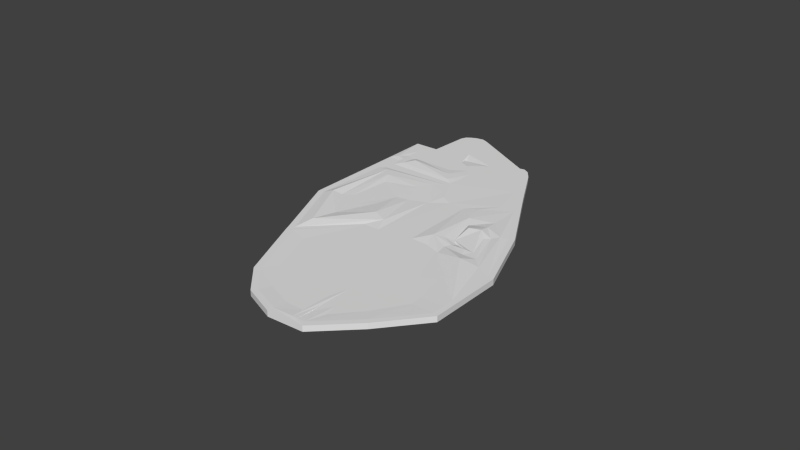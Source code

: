 # Source: awesome_island_base.blend  (saved by Blender 2.67.0; exported with 4.5.12 LTS)
import bpy
from mathutils import Matrix  # noqa: F401  (used for matrix-valued properties, if any)

bpy.ops.wm.read_factory_settings(use_empty=True)
scene = bpy.context.scene
scene.name = 'Scene'

# ---- collections
col_collection_1 = bpy.data.collections.new('Collection 1'); scene.collection.children.link(col_collection_1)

# ---- materials (node trees are filled in below, after node groups)
mat_grass = bpy.data.materials.new('grass')
mat_grass.alpha_threshold = 0.0
mat_grass.use_transparent_shadow = False
mat_grass.roughness = 0.5
mat_grass.specular_intensity = 0.0
mat_grass.line_color = (0.0, 0.0, 0.0, 1.0)

# ---- material node trees

# ---- world
world_world = bpy.data.worlds.new('World'); scene.world = world_world
world_world.color = (0.05088, 0.05088, 0.05088)
world_world.use_sun_shadow = False
world_world.sun_shadow_jitter_overblur = 0.0
world_world.cycles.sampling_method = 'MANUAL'
world_world.cycles.sample_map_resolution = 256

# ---- meshes
me_cube_018 = bpy.data.meshes.new('Cube.018')
me_cube_018.from_pydata([(0.5172, -1.517, 0.1639), (0.5361, -1.516, 0.1639), (0.555, -1.515, 0.1639), (0.5738, -1.513, 0.1639), (0.5924, -1.509, 0.1639), (0.6109, -1.505, 0.1639), (0.6292, -1.5, 0.1639), (0.6472, -1.494, 0.1639), (0.6648, -1.488, 0.1639), (0.6822, -1.48, 0.1639), (0.6991, -1.471, 0.1639), (0.7156, -1.462, 0.1639), (0.7316, -1.452, 0.1639), (0.7471, -1.441, 0.1639), (0.762, -1.429, 0.1639), (0.7763, -1.417, 0.1639), (0.7901, -1.404, 0.1639), (0.8031, -1.39, 0.1639), (0.8155, -1.376, 0.1639), (0.8271, -1.361, 0.1639), (0.8381, -1.345, 0.1639), (0.8482, -1.329, 0.1639), (0.8575, -1.313, 0.1639), (0.866, -1.296, 0.1639), (0.8737, -1.279, 0.1639), (0.8805, -1.261, 0.1639), (0.8865, -1.243, 0.1639), (0.8915, -1.225, 0.1639), (0.8957, -1.206, 0.1639), (0.8989, -1.188, 0.1639), (0.9012, -1.169, 0.1639), (0.9026, -1.15, 0.1639), (0.9031, -1.131, 0.1639), (0.9026, -1.112, 0.1639), (0.9012, -1.093, 0.1639), (0.8989, -1.074, 0.1639), (0.8957, -1.056, 0.1639), (0.8915, -1.037, 0.1639), (0.8865, -1.019, 0.1639), (0.8805, -1.001, 0.1639), (0.8737, -0.9832, 0.1639), (0.866, -0.9659, 0.1639), (0.8575, -0.949, 0.1639), (0.8482, -0.9325, 0.1639), (0.8381, -0.9165, 0.1639), (0.8271, -0.901, 0.1639), (0.8155, -0.8861, 0.1639), (0.8031, -0.8718, 0.1639), (0.7901, -0.858, 0.1639), (0.7763, -0.845, 0.1639), (0.762, -0.8326, 0.1639), (0.7471, -0.821, 0.1639), (0.7316, -0.81, 0.1639), (0.7156, -0.7999, 0.1639), (0.6991, -0.7906, 0.1639), (0.6822, -0.7821, 0.1639), (0.6648, -0.7744, 0.1639), (0.6472, -0.7676, 0.1639), (0.6292, -0.7616, 0.1639), (0.6109, -0.7566, 0.1639), (0.5924, -0.7524, 0.1639), (0.5738, -0.7492, 0.1639), (0.555, -0.7469, 0.1639), (0.5361, -0.7455, 0.1639), (0.5172, -0.745, 0.1639), (0.4982, -0.7455, 0.1639), (0.4793, -0.7469, 0.1639), (0.4605, -0.7492, 0.1639), (0.4419, -0.7524, 0.1639), (0.4234, -0.7566, 0.1639), (0.4051, -0.7616, 0.1639), (0.3871, -0.7676, 0.1639), (0.3695, -0.7744, 0.1639), (0.3521, -0.7821, 0.1639), (0.3352, -0.7906, 0.1639), (0.3187, -0.7999, 0.1639), (0.3027, -0.81, 0.1639), (0.2873, -0.821, 0.1639), (0.2723, -0.8326, 0.1639), (0.258, -0.845, 0.1639), (0.2443, -0.858, 0.1639), (0.2312, -0.8718, 0.1639), (0.2188, -0.8861, 0.1639), (0.2072, -0.901, 0.1639), (0.1963, -0.9165, 0.1639), (0.1861, -0.9325, 0.1639), (0.1768, -0.949, 0.1639), (0.1683, -0.9659, 0.1639), (0.1606, -0.9832, 0.1639), (0.1538, -1.001, 0.1639), (0.1478, -1.019, 0.1639), (0.1428, -1.037, 0.1639), (0.1386, -1.056, 0.1639), (0.1354, -1.074, 0.1639), (0.1331, -1.093, 0.1639), (0.1317, -1.112, 0.1639), (0.1312, -1.131, 0.1639), (0.1317, -1.15, 0.1639), (0.1331, -1.169, 0.1639), (0.1354, -1.188, 0.1639), (0.1386, -1.206, 0.1639), (0.1428, -1.225, 0.1639), (0.1478, -1.243, 0.1639), (0.1538, -1.261, 0.1639), (0.1606, -1.279, 0.1639), (0.1683, -1.296, 0.1639), (0.1768, -1.313, 0.1639), (0.1861, -1.329, 0.1639), (0.1963, -1.345, 0.1639), (0.2072, -1.361, 0.1639), (0.2188, -1.376, 0.1639), (0.2312, -1.39, 0.1639), (0.2443, -1.404, 0.1639), (0.258, -1.417, 0.1639), (0.2723, -1.429, 0.1639), (0.2873, -1.441, 0.1639), (0.3027, -1.452, 0.1639), (0.3187, -1.462, 0.1639), (0.3352, -1.471, 0.1639), (0.3521, -1.48, 0.1639), (0.3695, -1.488, 0.1639), (0.3871, -1.494, 0.1639), (0.4051, -1.5, 0.1639), (0.4234, -1.505, 0.1639), (0.4419, -1.509, 0.1639), (0.4605, -1.513, 0.1639), (0.4793, -1.515, 0.1639), (0.4982, -1.516, 0.1639), (0.537, -1.536, 0.1639), (0.5172, -1.536, 0.1639), (0.5569, -1.534, 0.1639), (0.5766, -1.532, 0.1639), (0.5962, -1.528, 0.1639), (0.6156, -1.524, 0.1639), (0.6348, -1.519, 0.1639), (0.6537, -1.513, 0.1639), (0.6722, -1.505, 0.1639), (0.6904, -1.497, 0.1639), (0.7082, -1.488, 0.1639), (0.7255, -1.479, 0.1639), (0.7423, -1.468, 0.1639), (0.7586, -1.456, 0.1639), (0.7743, -1.444, 0.1639), (0.7893, -1.431, 0.1639), (0.8037, -1.418, 0.1639), (0.8174, -1.403, 0.1639), (0.8304, -1.388, 0.1639), (0.8427, -1.372, 0.1639), (0.8541, -1.356, 0.1639), (0.8648, -1.339, 0.1639), (0.8746, -1.322, 0.1639), (0.8835, -1.304, 0.1639), (0.8916, -1.286, 0.1639), (0.8987, -1.267, 0.1639), (0.905, -1.249, 0.1639), (0.9103, -1.229, 0.1639), (0.9146, -1.21, 0.1639), (0.918, -1.19, 0.1639), (0.9205, -1.171, 0.1639), (0.9219, -1.151, 0.1639), (0.9224, -1.131, 0.1639), (0.9219, -1.111, 0.1639), (0.9205, -1.091, 0.1639), (0.918, -1.071, 0.1639), (0.9146, -1.052, 0.1639), (0.9103, -1.032, 0.1639), (0.905, -1.013, 0.1639), (0.8987, -0.9944, 0.1639), (0.8916, -0.9759, 0.1639), (0.8835, -0.9577, 0.1639), (0.8746, -0.9399, 0.1639), (0.8648, -0.9226, 0.1639), (0.8541, -0.9058, 0.1639), (0.8427, -0.8895, 0.1639), (0.8304, -0.8738, 0.1639), (0.8174, -0.8588, 0.1639), (0.8037, -0.8444, 0.1639), (0.7893, -0.8307, 0.1639), (0.7743, -0.8177, 0.1639), (0.7586, -0.8054, 0.1639), (0.7423, -0.794, 0.1639), (0.7255, -0.7833, 0.1639), (0.7082, -0.7735, 0.1639), (0.6904, -0.7646, 0.1639), (0.6722, -0.7565, 0.1639), (0.6537, -0.7494, 0.1639), (0.6348, -0.7431, 0.1639), (0.6156, -0.7378, 0.1639), (0.5962, -0.7335, 0.1639), (0.5766, -0.7301, 0.1639), (0.5569, -0.7276, 0.1639), (0.537, -0.7262, 0.1639), (0.5172, -0.7257, 0.1639), (0.4973, -0.7262, 0.1639), (0.4774, -0.7276, 0.1639), (0.4577, -0.7301, 0.1639), (0.4381, -0.7335, 0.1639), (0.4187, -0.7378, 0.1639), (0.3995, -0.7431, 0.1639), (0.3806, -0.7494, 0.1639), (0.3621, -0.7565, 0.1639), (0.3439, -0.7646, 0.1639), (0.3261, -0.7735, 0.1639), (0.3088, -0.7833, 0.1639), (0.292, -0.794, 0.1639), (0.2757, -0.8054, 0.1639), (0.2601, -0.8177, 0.1639), (0.245, -0.8307, 0.1639), (0.2306, -0.8444, 0.1639), (0.2169, -0.8588, 0.1639), (0.2039, -0.8738, 0.1639), (0.1916, -0.8895, 0.1639), (0.1802, -0.9058, 0.1639), (0.1696, -0.9226, 0.1639), (0.1597, -0.9399, 0.1639), (0.1508, -0.9577, 0.1639), (0.1427, -0.9759, 0.1639), (0.1356, -0.9944, 0.1639), (0.1293, -1.013, 0.1639), (0.124, -1.032, 0.1639), (0.1197, -1.052, 0.1639), (0.1163, -1.071, 0.1639), (0.1138, -1.091, 0.1639), (0.1124, -1.111, 0.1639), (0.1119, -1.131, 0.1639), (0.1124, -1.151, 0.1639), (0.1138, -1.171, 0.1639), (0.1163, -1.19, 0.1639), (0.1197, -1.21, 0.1639), (0.124, -1.229, 0.1639), (0.1293, -1.249, 0.1639), (0.1356, -1.267, 0.1639), (0.1427, -1.286, 0.1639), (0.1508, -1.304, 0.1639), (0.1597, -1.322, 0.1639), (0.1695, -1.339, 0.1639), (0.1802, -1.356, 0.1639), (0.1916, -1.372, 0.1639), (0.2039, -1.388, 0.1639), (0.2169, -1.403, 0.1639), (0.2306, -1.418, 0.1639), (0.245, -1.431, 0.1639), (0.2601, -1.444, 0.1639), (0.2757, -1.456, 0.1639), (0.292, -1.468, 0.1639), (0.3088, -1.479, 0.1639), (0.3261, -1.488, 0.1639), (0.3439, -1.497, 0.1639), (0.3621, -1.505, 0.1639), (0.3806, -1.513, 0.1639), (0.3995, -1.519, 0.1639), (0.4187, -1.524, 0.1639), (0.4381, -1.528, 0.1639), (0.4577, -1.532, 0.1639), (0.4774, -1.534, 0.1639), (0.4973, -1.536, 0.1639), (0.5172, -1.276, 0.1639), (0.5315, -1.275, 0.1639), (0.5456, -1.273, 0.1639), (0.5595, -1.27, 0.1639), (0.5729, -1.265, 0.1639), (0.5859, -1.259, 0.1639), (0.5981, -1.252, 0.1639), (0.6096, -1.243, 0.1639), (0.6202, -1.234, 0.1639), (0.6298, -1.223, 0.1639), (0.6383, -1.211, 0.1639), (0.6456, -1.199, 0.1639), (0.6517, -1.186, 0.1639), (0.6565, -1.173, 0.1639), (0.66, -1.159, 0.1639), (0.6621, -1.145, 0.1639), (0.6628, -1.131, 0.1639), (0.6621, -1.116, 0.1639), (0.66, -1.102, 0.1639), (0.6565, -1.088, 0.1639), (0.6517, -1.075, 0.1639), (0.6456, -1.062, 0.1639), (0.6383, -1.05, 0.1639), (0.6298, -1.038, 0.1639), (0.6202, -1.028, 0.1639), (0.6096, -1.018, 0.1639), (0.5981, -1.01, 0.1639), (0.5859, -1.002, 0.1639), (0.5729, -0.9961, 0.1639), (0.5595, -0.9912, 0.1639), (0.5456, -0.9878, 0.1639), (0.5315, -0.9857, 0.1639), (0.5172, -0.985, 0.1639), (0.503, -0.9857, 0.1639), (0.4888, -0.9878, 0.1639), (0.475, -0.9912, 0.1639), (0.4615, -0.9961, 0.1639), (0.4486, -1.002, 0.1639), (0.4363, -1.01, 0.1639), (0.4249, -1.018, 0.1639), (0.4143, -1.028, 0.1639), (0.4047, -1.038, 0.1639), (0.3962, -1.05, 0.1639), (0.3888, -1.062, 0.1639), (0.3827, -1.075, 0.1639), (0.3779, -1.088, 0.1639), (0.3744, -1.102, 0.1639), (0.3723, -1.116, 0.1639), (0.3716, -1.131, 0.1639), (0.3723, -1.145, 0.1639), (0.3744, -1.159, 0.1639), (0.3779, -1.173, 0.1639), (0.3827, -1.186, 0.1639), (0.3888, -1.199, 0.1639), (0.3962, -1.211, 0.1639), (0.4047, -1.223, 0.1639), (0.4143, -1.234, 0.1639), (0.4249, -1.243, 0.1639), (0.4363, -1.252, 0.1639), (0.4486, -1.259, 0.1639), (0.4615, -1.265, 0.1639), (0.475, -1.27, 0.1639), (0.4888, -1.273, 0.1639), (0.503, -1.275, 0.1639), (0.5334, -1.295, 0.1639), (0.5172, -1.295, 0.1639), (0.5494, -1.292, 0.1639), (0.5651, -1.288, 0.1639), (0.5803, -1.283, 0.1639), (0.595, -1.276, 0.1639), (0.6088, -1.268, 0.1639), (0.6218, -1.258, 0.1639), (0.6338, -1.247, 0.1639), (0.6447, -1.235, 0.1639), (0.6544, -1.222, 0.1639), (0.6627, -1.208, 0.1639), (0.6696, -1.194, 0.1639), (0.675, -1.178, 0.1639), (0.679, -1.163, 0.1639), (0.6814, -1.147, 0.1639), (0.6821, -1.131, 0.1639), (0.6814, -1.114, 0.1639), (0.679, -1.098, 0.1639), (0.675, -1.083, 0.1639), (0.6696, -1.067, 0.1639), (0.6627, -1.053, 0.1639), (0.6544, -1.039, 0.1639), (0.6447, -1.026, 0.1639), (0.6338, -1.014, 0.1639), (0.6218, -1.003, 0.1639), (0.6088, -0.9934, 0.1639), (0.595, -0.9851, 0.1639), (0.5803, -0.9782, 0.1639), (0.5651, -0.9727, 0.1639), (0.5494, -0.9688, 0.1639), (0.5334, -0.9664, 0.1639), (0.5172, -0.9656, 0.1639), (0.5011, -0.9664, 0.1639), (0.485, -0.9688, 0.1639), (0.4693, -0.9727, 0.1639), (0.4541, -0.9782, 0.1639), (0.4395, -0.9851, 0.1639), (0.4256, -0.9934, 0.1639), (0.4126, -1.003, 0.1639), (0.4006, -1.014, 0.1639), (0.3897, -1.026, 0.1639), (0.3801, -1.039, 0.1639), (0.3718, -1.053, 0.1639), (0.3649, -1.067, 0.1639), (0.3594, -1.083, 0.1639), (0.3555, -1.098, 0.1639), (0.3531, -1.114, 0.1639), (0.3523, -1.131, 0.1639), (0.3531, -1.147, 0.1639), (0.3555, -1.163, 0.1639), (0.3594, -1.178, 0.1639), (0.3649, -1.194, 0.1639), (0.3718, -1.208, 0.1639), (0.3801, -1.222, 0.1639), (0.3897, -1.235, 0.1639), (0.4006, -1.247, 0.1639), (0.4126, -1.258, 0.1639), (0.4256, -1.268, 0.1639), (0.4395, -1.276, 0.1639), (0.4541, -1.283, 0.1639), (0.4693, -1.288, 0.1639), (0.485, -1.292, 0.1639), (0.5011, -1.295, 0.1639), (0.5172, -1.597, 0.1639), (0.54, -1.596, 0.1639), (0.5628, -1.594, 0.1639), (0.5855, -1.592, 0.1639), (0.608, -1.588, 0.1639), (0.6303, -1.583, 0.1639), (0.6524, -1.577, 0.1639), (0.6741, -1.569, 0.1639), (0.6954, -1.561, 0.1639), (0.7163, -1.552, 0.1639), (0.7367, -1.542, 0.1639), (0.7566, -1.53, 0.1639), (0.7759, -1.518, 0.1639), (0.7946, -1.505, 0.1639), (0.8126, -1.491, 0.1639), (0.83, -1.476, 0.1639), (0.8465, -1.46, 0.1639), (0.8623, -1.444, 0.1639), (0.8772, -1.426, 0.1639), (0.8913, -1.408, 0.1639), (0.9044, -1.39, 0.1639), (0.9167, -1.37, 0.1639), (0.9279, -1.351, 0.1639), (0.9382, -1.33, 0.1639), (0.9475, -1.309, 0.1639), (0.9557, -1.288, 0.1639), (0.9629, -1.266, 0.1639), (0.969, -1.244, 0.1639), (0.974, -1.222, 0.1639), (0.9779, -1.199, 0.1639), (0.9807, -1.177, 0.1639), (0.9824, -1.154, 0.1639), (0.9829, -1.131, 0.1639), (0.9824, -1.108, 0.1639), (0.9807, -1.085, 0.1639), (0.9779, -1.063, 0.1639), (0.974, -1.04, 0.1639), (0.969, -1.018, 0.1639), (0.9629, -0.9957, 0.1639), (0.9557, -0.974, 0.1639), (0.9475, -0.9527, 0.1639), (0.9382, -0.9318, 0.1639), (0.9279, -0.9114, 0.1639), (0.9167, -0.8915, 0.1639), (0.9044, -0.8722, 0.1639), (0.8913, -0.8535, 0.1639), (0.8772, -0.8355, 0.1639), (0.8623, -0.8181, 0.1639), (0.8465, -0.8016, 0.1639), (0.83, -0.7858, 0.1639), (0.8126, -0.7709, 0.1639), (0.7946, -0.7568, 0.1639), (0.7759, -0.7437, 0.1639), (0.7566, -0.7314, 0.1639), (0.7367, -0.7202, 0.1639), (0.7163, -0.7099, 0.1639), (0.6954, -0.7006, 0.1639), (0.6741, -0.6924, 0.1639), (0.6524, -0.6852, 0.1639), (0.6303, -0.6791, 0.1639), (0.608, -0.6741, 0.1639), (0.5855, -0.6702, 0.1639), (0.5628, -0.6674, 0.1639), (0.54, -0.6657, 0.1639), (0.5172, -0.6652, 0.1639), (0.4943, -0.6657, 0.1639), (0.4715, -0.6674, 0.1639), (0.4488, -0.6702, 0.1639), (0.4263, -0.6741, 0.1639), (0.404, -0.6791, 0.1639), (0.3819, -0.6852, 0.1639), (0.3602, -0.6924, 0.1639), (0.3389, -0.7006, 0.1639), (0.318, -0.7099, 0.1639), (0.2976, -0.7202, 0.1639), (0.2777, -0.7314, 0.1639), (0.2584, -0.7437, 0.1639), (0.2397, -0.7568, 0.1639), (0.2217, -0.7709, 0.1639), (0.2044, -0.7858, 0.1639), (0.1878, -0.8016, 0.1639), (0.172, -0.8181, 0.1639), (0.1571, -0.8355, 0.1639), (0.143, -0.8535, 0.1639), (0.1299, -0.8722, 0.1639), (0.1176, -0.8915, 0.1639), (0.1064, -0.9114, 0.1639), (0.09609, -0.9318, 0.1639), (0.08683, -0.9527, 0.1639), (0.0786, -0.974, 0.1639), (0.07143, -0.9957, 0.1639), (0.06533, -1.018, 0.1639), (0.06032, -1.04, 0.1639), (0.05642, -1.063, 0.1639), (0.05362, -1.085, 0.1639), (0.05194, -1.108, 0.1639), (0.05137, -1.131, 0.1639), (0.05194, -1.154, 0.1639), (0.05362, -1.177, 0.1639), (0.05642, -1.199, 0.1639), (0.06032, -1.222, 0.1639), (0.06533, -1.244, 0.1639), (0.07143, -1.266, 0.1639), (0.0786, -1.288, 0.1639), (0.08683, -1.309, 0.1639), (0.09609, -1.33, 0.1639), (0.1064, -1.351, 0.1639), (0.1176, -1.37, 0.1639), (0.1299, -1.39, 0.1639), (0.143, -1.408, 0.1639), (0.1571, -1.426, 0.1639), (0.172, -1.444, 0.1639), (0.1878, -1.46, 0.1639), (0.2044, -1.476, 0.1639), (0.2217, -1.491, 0.1639), (0.2397, -1.505, 0.1639), (0.2584, -1.518, 0.1639), (0.2777, -1.53, 0.1639), (0.2976, -1.542, 0.1639), (0.318, -1.552, 0.1639), (0.3389, -1.561, 0.1639), (0.3602, -1.569, 0.1639), (0.3819, -1.577, 0.1639), (0.404, -1.583, 0.1639), (0.4263, -1.588, 0.1639), (0.4488, -1.592, 0.1639), (0.4715, -1.594, 0.1639), (0.4943, -1.596, 0.1639), (0.5412, -1.619, 0.1639), (0.5172, -1.62, 0.1639), (0.5651, -1.618, 0.1639), (0.5889, -1.615, 0.1639), (0.6126, -1.611, 0.1639), (0.636, -1.605, 0.1639), (0.6591, -1.599, 0.1639), (0.6819, -1.591, 0.1639), (0.7043, -1.583, 0.1639), (0.7263, -1.573, 0.1639), (0.7477, -1.562, 0.1639), (0.7686, -1.55, 0.1639), (0.7889, -1.538, 0.1639), (0.8085, -1.524, 0.1639), (0.8274, -1.509, 0.1639), (0.8456, -1.493, 0.1639), (0.863, -1.477, 0.1639), (0.8796, -1.459, 0.1639), (0.8952, -1.441, 0.1639), (0.91, -1.422, 0.1639), (0.9238, -1.403, 0.1639), (0.9367, -1.382, 0.1639), (0.9485, -1.362, 0.1639), (0.9593, -1.34, 0.1639), (0.969, -1.318, 0.1639), (0.9777, -1.296, 0.1639), (0.9852, -1.273, 0.1639), (0.9916, -1.25, 0.1639), (0.9969, -1.226, 0.1639), (1.001, -1.203, 0.1639), (1.004, -1.179, 0.1639), (1.006, -1.155, 0.1639), (1.006, -1.131, 0.1639), (1.006, -1.107, 0.1639), (1.004, -1.083, 0.1639), (1.001, -1.059, 0.1639), (0.9969, -1.036, 0.1639), (0.9916, -1.012, 0.1639), (0.9852, -0.989, 0.1639), (0.9777, -0.9662, 0.1639), (0.969, -0.9438, 0.1639), (0.9593, -0.9218, 0.1639), (0.9485, -0.9004, 0.1639), (0.9367, -0.8795, 0.1639), (0.9238, -0.8592, 0.1639), (0.91, -0.8396, 0.1639), (0.8952, -0.8207, 0.1639), (0.8796, -0.8025, 0.1639), (0.863, -0.7851, 0.1639), (0.8456, -0.7685, 0.1639), (0.8274, -0.7529, 0.1639), (0.8085, -0.7381, 0.1639), (0.7889, -0.7243, 0.1639), (0.7686, -0.7114, 0.1639), (0.7477, -0.6996, 0.1639), (0.7263, -0.6888, 0.1639), (0.7043, -0.6791, 0.1639), (0.6819, -0.6704, 0.1639), (0.6591, -0.6629, 0.1639), (0.636, -0.6565, 0.1639), (0.6126, -0.6512, 0.1639), (0.5889, -0.6471, 0.1639), (0.5651, -0.6442, 0.1639), (0.5412, -0.6424, 0.1639), (0.5172, -0.6418, 0.1639), (0.4932, -0.6424, 0.1639), (0.4692, -0.6442, 0.1639), (0.4454, -0.6471, 0.1639), (0.4217, -0.6512, 0.1639), (0.3983, -0.6565, 0.1639), (0.3752, -0.6629, 0.1639), (0.3524, -0.6704, 0.1639), (0.33, -0.6791, 0.1639), (0.308, -0.6888, 0.1639), (0.2866, -0.6996, 0.1639), (0.2657, -0.7114, 0.1639), (0.2454, -0.7243, 0.1639), (0.2258, -0.7381, 0.1639), (0.2069, -0.7529, 0.1639), (0.1887, -0.7685, 0.1639), (0.1713, -0.7851, 0.1639), (0.1548, -0.8025, 0.1639), (0.1391, -0.8207, 0.1639), (0.1243, -0.8396, 0.1639), (0.1105, -0.8592, 0.1639), (0.09764, -0.8795, 0.1639), (0.08581, -0.9004, 0.1639), (0.07502, -0.9218, 0.1639), (0.06529, -0.9438, 0.1639), (0.05665, -0.9662, 0.1639), (0.04912, -0.989, 0.1639), (0.04271, -1.012, 0.1639), (0.03745, -1.036, 0.1639), (0.03335, -1.059, 0.1639), (0.03041, -1.083, 0.1639), (0.02865, -1.107, 0.1639), (0.02806, -1.131, 0.1639), (0.02864, -1.155, 0.1639), (0.03041, -1.179, 0.1639), (0.03335, -1.203, 0.1639), (0.03745, -1.226, 0.1639), (0.04271, -1.25, 0.1639), (0.04912, -1.273, 0.1639), (0.05665, -1.296, 0.1639), (0.06529, -1.318, 0.1639), (0.07501, -1.34, 0.1639), (0.08581, -1.362, 0.1639), (0.09764, -1.382, 0.1639), (0.1105, -1.403, 0.1639), (0.1243, -1.422, 0.1639), (0.1391, -1.441, 0.1639), (0.1548, -1.459, 0.1639), (0.1713, -1.477, 0.1639), (0.1887, -1.493, 0.1639), (0.2069, -1.509, 0.1639), (0.2258, -1.524, 0.1639), (0.2454, -1.538, 0.1639), (0.2657, -1.55, 0.1639), (0.2866, -1.562, 0.1639), (0.308, -1.573, 0.1639), (0.33, -1.583, 0.1639), (0.3524, -1.591, 0.1639), (0.3752, -1.599, 0.1639), (0.3983, -1.605, 0.1639), (0.4217, -1.611, 0.1639), (0.4454, -1.615, 0.1639), (0.4692, -1.618, 0.1639), (0.4932, -1.619, 0.1639), (-1.227, 0.5932, 0.0004785), (-1.151, 0.527, 0.0004785), (-0.9921, 0.4614, 0.0004785), (-0.8307, 0.4615, 0.0004785), (-0.7002, 0.4592, 0.0004785), (-0.5938, 0.4749, 0.0004785), (-1.31, 0.7218, 0.0004785), (-1.404, 0.8097, 0.0004785), (-1.442, 0.9374, 0.0004785), (-1.533, 1.095, 0.0004785), (-1.31, 1.139, 0.0004785), (-0.3974, 1.173, 0.0004785), (-0.3618, 1.05, 0.0004785), (-0.3439, 0.9069, 0.0004785), (-0.4267, 0.729, 0.0004785), (-0.4804, 0.613, 0.0004785), (-0.5517, 0.5566, 0.0004785), (-0.4793, 1.272, 0.0004785), (-0.5324, 1.382, 0.0004785), (-0.6259, 1.478, 0.0004785), (-0.786, 1.578, 0.0004785), (-0.9343, 1.56, 0.0004785), (-1.238, 1.51, 0.0004785), (-1.59, -0.4551, -0.00723), (-2.136, 0.3714, -0.00723), (-2.06, 1.082, -0.00723), (-1.912, 1.727, -0.00723), (-1.547, 1.987, -0.00723), (-1.099, 2.08, -0.00723), (-0.6324, 1.963, -0.00723), (1.149, 0.7978, -0.00723), (-0.7897, -1.033, -0.00723), (-1.647, -0.507, -0.00723), (-2.215, 0.3499, -0.00723), (-2.135, 1.097, -0.00723), (-1.987, 1.77, -0.00723), (-1.581, 2.066, -0.00723), (-1.099, 2.164, -0.00723), (-0.6, 2.04, -0.00723), (1.201, 0.8598, -0.00723), (0.2091, -1.632, -0.00723), (-0.8306, -1.097, -0.00723), (1.927, -0.3918, -0.00723), (1.799, -0.3935, -0.00723), (-1.956, 0.09076, -0.00723), (-2.038, 0.2133, -0.00723), (-2.014, 0.04707, -0.00723), (-2.104, 0.1824, -0.00723), (-0.8575, -0.1044, 0.0004963), (-0.9001, -0.04002, 0.0004963), (-0.6642, 0.02353, 0.0004963), (-0.7069, 0.08795, 0.0004963), (-0.08443, 0.4074, 0.0004963), (-0.1271, 0.4718, 0.0004963), (-0.7495, 0.1524, 0.0004963), (0.1603, -0.802, 0.0004963), (-0.6216, -0.0409, 0.0004963), (-0.04178, 0.343, 0.0004963), (0.9273, -0.8687, -0.00723), (0.05176, -1.254, -0.00723), (-0.1697, 0.5363, 0.0004963), (0.3579, -0.6804, 0.0004963), (-0.235, 0.215, 0.0004963), (-0.4283, 0.08707, 0.0004963), (0.2566, -1.535, -0.00723), (-0.1222, -1.369, -0.00723), (0.9889, -1.032, -0.00723), (0.3124, -1.562, -0.00723), (0.997, -1.184, -0.00723), (0.4154, -1.597, -0.00723), (0.9731, -1.274, -0.00723), (0.5158, -1.609, -0.00723), (0.9294, -1.38, -0.00723), (0.6536, -1.589, -0.00723), (0.8508, -1.472, -0.00723), (0.7678, -1.539, -0.00723), (0.1088, 0.5354, 0.0004963), (0.06618, 0.5998, 0.0004963), (0.2679, 1.373, -0.00723), (0.1995, 1.42, -0.00723), (1.992, -0.3492, -0.00723), (0.3153, 1.441, -0.00723), (1.675, -0.2346, -0.00723), (0.2468, 1.489, -0.00723), (1.714, -0.0697, -0.00723), (1.686, -0.09747, -0.00723), (1.891, -0.4067, -0.00723), (1.696, -0.2668, -0.00723), (1.739, -0.3312, -0.00723), (1.667, -0.1385, -0.00723), (1.846, -0.4087, -0.00723), (0.8782, -0.8085, -0.00723), (0.5345, -0.6545, -0.00723), (0.7131, -0.6902, -0.00723), (0.0677, -0.9559, -0.00723), (0.04367, -1.102, -0.00723), (-1.769, 1.831, -0.009998), (-1.833, 1.789, -0.009998), (1.667, -0.1938, -0.00723), (1.571, -0.1943, -0.01895), (0.9506, -0.6337, -0.0083), (0.4639, -0.4067, 0.002636), (1.398, -0.143, -0.02128), (1.105, 0.6867, -0.03314), (0.3826, 1.124, -0.03368), (0.1299, 0.2759, -0.01454), (0.9334, -0.4205, -0.007082), (0.6064, -0.1907, 0.0001996), (1.008, 0.5895, -0.007082), (0.5122, 0.802, -0.007082), (0.3366, 0.3191, -0.03243), (1.215, -0.06583, -0.006356), (0.9612, -0.2334, -0.006356), (0.7289, -0.0769, -0.001251), (0.9381, 0.4498, -0.006356), (0.6792, 0.518, -0.006356), (0.6228, 0.2174, -0.004877), (-0.1378, -0.7518, -0.0135), (-0.3538, -1.02, -0.008312), (-0.74, -0.9398, -0.01959), (-1.34, -0.4415, -0.008312), (-1.124, -0.2883, -0.03721), (-0.7317, -0.2309, 0.001939), (-0.4399, -0.1942, -0.02232), (-0.2981, -0.6945, 0.0002548), (-0.452, -0.8858, -0.01973), (-0.7271, -0.8284, -0.007049), (-1.154, -0.4734, -0.007049), (-1.0, -0.3643, -0.007049), (-0.7212, -0.3233, 0.0002548), (-0.5133, -0.2972, -0.01077), (-0.4339, -0.6459, -0.03949), (-0.5351, -0.7718, -0.04298), (-0.7162, -0.734, -0.0148), (-0.9974, -0.5004, -0.005979), (-0.8961, -0.4286, -0.01309), (-0.7123, -0.4017, 0.01919), (-0.6045, -0.4036, 0.009844), (-0.1196, 0.7784, 0.0004785), (-0.2173, 0.7024, 0.0004785), (-0.05571, 1.334, 0.0004785), (-0.6523, 1.742, 0.0004785), (-1.064, 1.916, 0.0004785), (-1.454, 1.83, 0.0004785), (-1.827, 1.473, 0.0004785), (-1.89, 1.06, 0.0004785), (-1.883, 0.5301, 0.0004785), (-0.9188, 0.1609, 0.0004785), (-0.7883, 0.2502, 0.0004785), (-1.785, 0.3934, 0.0004785), (-0.227, 0.764, 0.0004785), (-0.3095, 0.6991, 0.0004785), (-1.062, 1.781, 0.0004785), (-1.393, 1.709, 0.0004785), (-1.632, 1.486, 0.0004785), (-1.762, 1.056, 0.0004785), (-1.757, 0.6062, 0.0004785), (-0.9394, 0.2932, 0.0004785), (-0.8516, 0.4034, 0.0004785), (-1.674, 0.4903, 0.0004785), (-1.693, 1.338, 0.0004785), (-1.59, 0.707, 0.0004785), (-1.527, 0.6186, 0.0004785), (-1.562, 1.237, 0.0004785), (2.333, -0.8645, -0.00723), (2.062, -1.057, -0.00723), (2.333, -1.532, -0.00723), (2.348, -1.613, -0.00723), (2.32, -1.683, -0.00723), (2.278, -1.75, -0.00723), (2.204, -1.821, -0.00723), (2.13, -1.84, -0.00723), (1.094, -1.945, -0.00723), (1.048, -1.993, -0.00723), (0.9526, -2.0, -0.00723), (0.8014, -1.948, -0.00723), (0.286, -1.65, -0.00723), (0.3103, -1.601, -0.00723), (0.5635, -1.678, -0.00723), (0.8159, -1.59, -0.00723), (0.9969, -1.418, -0.00723), (1.101, -1.204, -0.00723), (1.046, -0.8751, -0.0171), (1.76, -0.3634, -0.00723), (1.723, -0.4568, -0.02039), (1.842, -0.5075, -0.0171), (1.977, -0.473, -0.0171), (2.212, -0.8092, -0.00723), (1.964, -1.014, -0.00723), (2.227, -1.545, -0.00723), (2.088, -1.741, -0.00723), (1.045, -1.83, -0.00723), (0.8094, -1.864, -0.00723), (1.953, -0.6179, -0.00723), (2.062, -0.7923, -0.00723), (1.831, -0.9973, -0.00723), (2.087, -1.5, -0.00723), (1.999, -1.624, -0.00723), (1.119, -1.452, -0.00723), (1.233, -1.227, -0.00723), (1.203, -0.9414, -0.0171), (1.722, -0.6378, -0.03356), (1.821, -0.6189, -0.00723), (0.9191, -1.66, -0.00723), (0.6199, -1.729, -0.00723), (1.024, -1.749, -0.00723), (0.3814, -1.661, -0.00723), (1.884, -0.695, -0.00723), (1.939, -0.7831, -0.00723), (1.724, -0.9651, -0.00723), (1.918, -1.417, -0.00723), (1.886, -1.538, -0.00723), (1.207, -1.51, -0.00723), (1.314, -1.256, -0.00723), (1.327, -1.007, -0.00723), (1.7, -0.7568, -0.00723), (1.805, -0.6874, -0.00723), (0.9641, -1.697, -0.00723), (1.629, -0.9705, -0.00723), (1.782, -1.311, -0.00723), (1.751, -1.441, -0.00723), (1.334, -1.47, -0.00723), (1.39, -1.274, -0.00723), (1.387, -1.063, -0.00723), (1.756, -0.8283, -0.00723), (1.531, -1.251, -0.00723), (1.265, -1.581, -0.00723), (1.6, -1.334, 0.0132), (1.512, -1.686, -0.00723), (1.567, -1.785, -0.00723), (1.425, -1.618, -0.00723), (1.508, -1.511, -0.00723), (-1.568, 1.529, 0.0004785), (-1.53, 1.331, 0.0004785), (-1.466, 1.374, 0.0004785), (-1.67, 1.683, 0.0004785), (-1.731, 1.634, 0.0004785), (-0.5563, 0.2803, 0.0004963), (-0.363, 0.4083, 0.0004963), (-0.6092, 0.3603, 0.0004785), (-0.4113, 0.4812, 0.0004785), (-0.5933, 0.3363, 0.0004785), (-0.3848, 0.4412, 0.0004785), (-1.609, 0.9386, 0.0004785), (-1.647, 0.7537, 0.0004785), (-1.46, 0.0989, -0.003367), (-1.352, 0.2771, 0.0004785), (-1.307, 0.3918, 0.0004785), (-1.432, 1.528, 0.0004785), (-0.354, 1.538, 0.0004785), (-0.2165, 1.691, -0.00723), (-1.374, 1.096, 0.0004785), (-1.647, -0.507, 0.07003), (-2.215, 0.3499, 0.07003), (-2.135, 1.097, 0.07003), (-1.987, 1.77, 0.07003), (-1.581, 2.066, 0.07003), (-1.099, 2.164, 0.07003), (-0.6, 2.04, 0.07003), (1.201, 0.8598, 0.07003), (0.2091, -1.632, 0.07003), (-0.8306, -1.097, 0.07003), (-2.014, 0.04707, 0.07003), (-2.104, 0.1824, 0.07003), (1.992, -0.3492, 0.07003), (0.3153, 1.441, 0.07003), (0.2468, 1.489, 0.07003), (2.333, -0.8645, 0.07003), (2.062, -1.057, 0.07003), (2.333, -1.532, 0.07003), (2.348, -1.613, 0.07003), (2.32, -1.683, 0.07003), (2.278, -1.75, 0.07003), (2.204, -1.821, 0.07003), (2.13, -1.84, 0.07003), (1.094, -1.945, 0.07003), (1.048, -1.993, 0.07003), (0.9526, -2.0, 0.07003), (0.8014, -1.948, 0.07003), (-1.089, 0.7512, 0.0004785), (-1.046, 0.7132, 0.0004785), (-0.9544, 0.6756, 0.0004785), (-0.8618, 0.6756, 0.0004785), (-0.787, 0.6743, 0.0004785), (-0.7259, 0.6833, 0.0004785), (-1.137, 0.825, 0.0004785), (-1.191, 0.8754, 0.0004785), (-1.213, 0.9487, 0.0004785), (-1.265, 1.039, 0.0004785), (-1.187, 1.13, 0.0004785), (-0.6132, 1.084, 0.0004785), (-0.5928, 1.013, 0.0004785), (-0.5825, 0.9312, 0.0004785), (-0.63, 0.8291, 0.0004785), (-0.6608, 0.7625, 0.0004785), (-0.7017, 0.7302, 0.0004785), (-0.6602, 1.14, 0.0004785), (-0.6907, 1.204, 0.0004785), (-0.7443, 1.259, 0.0004785), (-0.8362, 1.316, 0.0004785), (-0.9213, 1.306, 0.0004785), (-1.095, 1.277, 0.0004785), (-1.185, 1.137, 0.0004785), (-1.223, 1.115, 0.0004785)], [], [(0, 1, 128, 129), (1, 2, 130, 128), (2, 3, 131, 130), (3, 4, 132, 131), (4, 5, 133, 132), (5, 6, 134, 133), (6, 7, 135, 134), (7, 8, 136, 135), (8, 9, 137, 136), (9, 10, 138, 137), (10, 11, 139, 138), (11, 12, 140, 139), (12, 13, 141, 140), (13, 14, 142, 141), (14, 15, 143, 142), (15, 16, 144, 143), (16, 17, 145, 144), (17, 18, 146, 145), (18, 19, 147, 146), (19, 20, 148, 147), (20, 21, 149, 148), (21, 22, 150, 149), (22, 23, 151, 150), (23, 24, 152, 151), (24, 25, 153, 152), (25, 26, 154, 153), (26, 27, 155, 154), (27, 28, 156, 155), (28, 29, 157, 156), (29, 30, 158, 157), (30, 31, 159, 158), (31, 32, 160, 159), (32, 33, 161, 160), (33, 34, 162, 161), (34, 35, 163, 162), (35, 36, 164, 163), (36, 37, 165, 164), (37, 38, 166, 165), (38, 39, 167, 166), (39, 40, 168, 167), (40, 41, 169, 168), (41, 42, 170, 169), (42, 43, 171, 170), (43, 44, 172, 171), (44, 45, 173, 172), (45, 46, 174, 173), (46, 47, 175, 174), (47, 48, 176, 175), (48, 49, 177, 176), (49, 50, 178, 177), (50, 51, 179, 178), (51, 52, 180, 179), (52, 53, 181, 180), (53, 54, 182, 181), (54, 55, 183, 182), (55, 56, 184, 183), (56, 57, 185, 184), (57, 58, 186, 185), (58, 59, 187, 186), (59, 60, 188, 187), (60, 61, 189, 188), (61, 62, 190, 189), (62, 63, 191, 190), (63, 64, 192, 191), (64, 65, 193, 192), (65, 66, 194, 193), (66, 67, 195, 194), (67, 68, 196, 195), (68, 69, 197, 196), (69, 70, 198, 197), (70, 71, 199, 198), (71, 72, 200, 199), (72, 73, 201, 200), (73, 74, 202, 201), (74, 75, 203, 202), (75, 76, 204, 203), (76, 77, 205, 204), (77, 78, 206, 205), (78, 79, 207, 206), (79, 80, 208, 207), (80, 81, 209, 208), (81, 82, 210, 209), (82, 83, 211, 210), (83, 84, 212, 211), (84, 85, 213, 212), (85, 86, 214, 213), (86, 87, 215, 214), (87, 88, 216, 215), (88, 89, 217, 216), (89, 90, 218, 217), (90, 91, 219, 218), (91, 92, 220, 219), (92, 93, 221, 220), (93, 94, 222, 221), (94, 95, 223, 222), (95, 96, 224, 223), (96, 97, 225, 224), (97, 98, 226, 225), (98, 99, 227, 226), (99, 100, 228, 227), (100, 101, 229, 228), (101, 102, 230, 229), (102, 103, 231, 230), (103, 104, 232, 231), (104, 105, 233, 232), (105, 106, 234, 233), (106, 107, 235, 234), (107, 108, 236, 235), (108, 109, 237, 236), (109, 110, 238, 237), (110, 111, 239, 238), (111, 112, 240, 239), (112, 113, 241, 240), (113, 114, 242, 241), (114, 115, 243, 242), (115, 116, 244, 243), (116, 117, 245, 244), (117, 118, 246, 245), (118, 119, 247, 246), (119, 120, 248, 247), (120, 121, 249, 248), (121, 122, 250, 249), (122, 123, 251, 250), (123, 124, 252, 251), (124, 125, 253, 252), (125, 126, 254, 253), (126, 127, 255, 254), (127, 0, 129, 255), (256, 257, 320, 321), (257, 258, 322, 320), (258, 259, 323, 322), (259, 260, 324, 323), (260, 261, 325, 324), (261, 262, 326, 325), (262, 263, 327, 326), (263, 264, 328, 327), (264, 265, 329, 328), (265, 266, 330, 329), (266, 267, 331, 330), (267, 268, 332, 331), (268, 269, 333, 332), (269, 270, 334, 333), (270, 271, 335, 334), (271, 272, 336, 335), (272, 273, 337, 336), (273, 274, 338, 337), (274, 275, 339, 338), (275, 276, 340, 339), (276, 277, 341, 340), (277, 278, 342, 341), (278, 279, 343, 342), (279, 280, 344, 343), (280, 281, 345, 344), (281, 282, 346, 345), (282, 283, 347, 346), (283, 284, 348, 347), (284, 285, 349, 348), (285, 286, 350, 349), (286, 287, 351, 350), (287, 288, 352, 351), (288, 289, 353, 352), (289, 290, 354, 353), (290, 291, 355, 354), (291, 292, 356, 355), (292, 293, 357, 356), (293, 294, 358, 357), (294, 295, 359, 358), (295, 296, 360, 359), (296, 297, 361, 360), (297, 298, 362, 361), (298, 299, 363, 362), (299, 300, 364, 363), (300, 301, 365, 364), (301, 302, 366, 365), (302, 303, 367, 366), (303, 304, 368, 367), (304, 305, 369, 368), (305, 306, 370, 369), (306, 307, 371, 370), (307, 308, 372, 371), (308, 309, 373, 372), (309, 310, 374, 373), (310, 311, 375, 374), (311, 312, 376, 375), (312, 313, 377, 376), (313, 314, 378, 377), (314, 315, 379, 378), (315, 316, 380, 379), (316, 317, 381, 380), (317, 318, 382, 381), (318, 319, 383, 382), (319, 256, 321, 383), (384, 385, 512, 513), (385, 386, 514, 512), (386, 387, 515, 514), (387, 388, 516, 515), (388, 389, 517, 516), (389, 390, 518, 517), (390, 391, 519, 518), (391, 392, 520, 519), (392, 393, 521, 520), (393, 394, 522, 521), (394, 395, 523, 522), (395, 396, 524, 523), (396, 397, 525, 524), (397, 398, 526, 525), (398, 399, 527, 526), (399, 400, 528, 527), (400, 401, 529, 528), (401, 402, 530, 529), (402, 403, 531, 530), (403, 404, 532, 531), (404, 405, 533, 532), (405, 406, 534, 533), (406, 407, 535, 534), (407, 408, 536, 535), (408, 409, 537, 536), (409, 410, 538, 537), (410, 411, 539, 538), (411, 412, 540, 539), (412, 413, 541, 540), (413, 414, 542, 541), (414, 415, 543, 542), (415, 416, 544, 543), (416, 417, 545, 544), (417, 418, 546, 545), (418, 419, 547, 546), (419, 420, 548, 547), (420, 421, 549, 548), (421, 422, 550, 549), (422, 423, 551, 550), (423, 424, 552, 551), (424, 425, 553, 552), (425, 426, 554, 553), (426, 427, 555, 554), (427, 428, 556, 555), (428, 429, 557, 556), (429, 430, 558, 557), (430, 431, 559, 558), (431, 432, 560, 559), (432, 433, 561, 560), (433, 434, 562, 561), (434, 435, 563, 562), (435, 436, 564, 563), (436, 437, 565, 564), (437, 438, 566, 565), (438, 439, 567, 566), (439, 440, 568, 567), (440, 441, 569, 568), (441, 442, 570, 569), (442, 443, 571, 570), (443, 444, 572, 571), (444, 445, 573, 572), (445, 446, 574, 573), (446, 447, 575, 574), (447, 448, 576, 575), (448, 449, 577, 576), (449, 450, 578, 577), (450, 451, 579, 578), (451, 452, 580, 579), (452, 453, 581, 580), (453, 454, 582, 581), (454, 455, 583, 582), (455, 456, 584, 583), (456, 457, 585, 584), (457, 458, 586, 585), (458, 459, 587, 586), (459, 460, 588, 587), (460, 461, 589, 588), (461, 462, 590, 589), (462, 463, 591, 590), (463, 464, 592, 591), (464, 465, 593, 592), (465, 466, 594, 593), (466, 467, 595, 594), (467, 468, 596, 595), (468, 469, 597, 596), (469, 470, 598, 597), (470, 471, 599, 598), (471, 472, 600, 599), (472, 473, 601, 600), (473, 474, 602, 601), (474, 475, 603, 602), (475, 476, 604, 603), (476, 477, 605, 604), (477, 478, 606, 605), (478, 479, 607, 606), (479, 480, 608, 607), (480, 481, 609, 608), (481, 482, 610, 609), (482, 483, 611, 610), (483, 484, 612, 611), (484, 485, 613, 612), (485, 486, 614, 613), (486, 487, 615, 614), (487, 488, 616, 615), (488, 489, 617, 616), (489, 490, 618, 617), (490, 491, 619, 618), (491, 492, 620, 619), (492, 493, 621, 620), (493, 494, 622, 621), (494, 495, 623, 622), (495, 496, 624, 623), (496, 497, 625, 624), (497, 498, 626, 625), (498, 499, 627, 626), (499, 500, 628, 627), (500, 501, 629, 628), (501, 502, 630, 629), (502, 503, 631, 630), (503, 504, 632, 631), (504, 505, 633, 632), (505, 506, 634, 633), (506, 507, 635, 634), (507, 508, 636, 635), (508, 509, 637, 636), (509, 510, 638, 637), (510, 511, 639, 638), (511, 384, 513, 639), (718, 721, 679, 720, 724, 670), (750, 756, 753, 747), (741, 747, 746, 740), (743, 748, 749, 744), (740, 746, 742, 739), (745, 750, 747, 741), (739, 742, 748, 743), (744, 749, 750, 745), (754, 751, 752, 753, 756, 755), (742, 751, 754, 748), (749, 755, 756, 750), (747, 753, 752, 746), (746, 752, 751, 742), (748, 754, 755, 749), (766, 773, 772, 765), (762, 769, 768, 761), (760, 767, 766, 759), (758, 765, 764, 757), (763, 770, 769, 762), (761, 768, 767, 760), (759, 766, 765, 758), (757, 764, 770, 763), (776, 777, 771, 772, 773, 774, 775), (764, 771, 777, 770), (769, 776, 775, 768), (767, 774, 773, 766), (765, 772, 771, 764), (770, 777, 776, 769), (768, 775, 774, 767), (779, 791, 790, 778), (785, 795, 796, 786), (786, 796, 799, 789), (886, 887, 797, 787), (787, 797, 798, 788), (782, 792, 793, 783), (873, 803, 800, 794), (796, 801, 802, 799), (834, 833, 826, 827), (835, 834, 827, 828), (836, 835, 828, 829), (837, 836, 829, 830), (839, 838, 820, 821), (840, 839, 821, 822), (841, 840, 822, 824), (842, 841, 824, 825), (833, 842, 825, 826), (843, 844, 818, 819), (868, 837, 830, 869), (838, 843, 819, 820), (731, 727, 722, 738, 729, 725, 724, 720, 682, 726, 730, 683, 823, 728, 698, 706, 708, 710, 712, 714, 715, 713, 711, 709, 707, 704, 680, 681, 672, 686, 684, 663, 671, 705, 699, 735, 734, 695, 703, 696, 690, 691, 694, 877, 878, 700, 693, 717, 719, 723, 721, 718, 716, 692, 697, 702, 701, 732, 733), (844, 845, 831, 832), (846, 816, 817), (844, 846, 817, 818), (846, 844, 832, 816), (854, 855, 864, 863), (848, 847, 833, 834), (849, 848, 834, 835), (850, 849, 835, 836), (851, 850, 836, 837), (853, 852, 838, 839), (854, 853, 839, 840), (855, 854, 840, 841), (856, 855, 841, 842), (847, 856, 842, 833), (857, 852, 861, 866), (728, 824, 822, 698), (853, 854, 863, 862), (712, 710, 708, 821, 820), (870, 857, 866, 871), (857, 844, 843), (870, 851, 837, 868), (852, 857, 843, 838), (857, 845, 844), (826, 720, 804, 827), (827, 804, 805, 828), (849, 850, 859, 858), (857, 870, 868, 845), (850, 851, 860, 859), (852, 853, 862, 861), (851, 870, 871, 860), (845, 868, 869, 831), (847, 848, 864), (858, 863, 864), (848, 849, 858, 864), (855, 856, 864), (856, 847, 864), (823, 683, 730, 825, 824, 728), (708, 706, 698, 822, 821), (682, 720, 826, 825, 730, 726), (819, 715, 714, 712, 820), (818, 711, 713, 715, 819), (817, 704, 707, 709, 711, 818), (816, 680, 704, 817), (815, 680, 816, 832), (831, 812, 813, 814, 815, 832), (830, 811, 812, 831, 869), (829, 806, 807, 808, 809, 810, 811, 830), (828, 805, 806, 829), (733, 740, 731), (733, 732, 741, 740), (741, 732, 701), (702, 697, 745, 741, 701), (692, 716, 745, 697), (670, 743, 744, 718), (725, 729, 739, 743, 670, 724), (722, 727, 731, 740, 739, 729, 738), (734, 735, 699, 705, 758, 757, 695), (705, 671, 759, 758), (663, 760, 759, 671), (684, 761, 760, 663), (688, 762, 761, 684), (690, 696, 703, 763, 762, 688), (763, 703, 695, 757), (886, 787, 689, 885), (685, 664, 786, 789), (665, 785, 786, 664), (737, 876, 794, 800, 784, 666), (872, 875, 783, 793), (875, 736, 667, 783), (785, 665, 666, 784), (800, 795, 785, 784), (783, 667, 668, 782), (782, 668, 669, 781), (890, 889, 781, 669), (717, 778, 780, 719), (700, 779, 778, 717, 693), (689, 787, 788, 694, 691), (882, 881, 879, 880), (878, 877, 881, 882), (881, 877, 694, 788), (700, 878, 882, 779), (803, 649, 795, 800), (648, 883, 795, 649), (647, 884, 883, 648), (795, 883, 884, 796), (796, 884, 647, 801), (646, 802, 801, 647), (640, 799, 802, 646), (789, 799, 887, 886), (789, 886, 885, 685), (797, 887, 640, 641, 642), (887, 799, 640), (644, 879, 881, 788, 798, 643), (798, 797, 642, 643), (645, 656, 655, 880, 879, 644), (880, 655, 654, 791, 779, 882), (791, 654, 653, 790), (653, 778, 790), (778, 653, 652, 651, 780), (719, 780, 889, 890), (781, 660, 661, 792, 782), (780, 651, 657, 658, 889), (889, 658, 659, 660, 781), (792, 661, 662, 793), (888, 874, 872, 793, 662), (803, 873, 891, 649), (865, 862, 863, 858), (865, 858, 859), (865, 859, 860, 867), (867, 861, 862, 865), (866, 861, 867), (871, 866, 867, 860), (686, 672, 892, 902), (720, 679, 899, 904), (815, 814, 917, 918), (679, 721, 905, 899), (812, 811, 914, 915), (676, 675, 895, 896), (809, 808, 911, 912), (673, 687, 903, 893), (681, 680, 900, 901), (806, 805, 908, 909), (721, 723, 906, 905), (680, 815, 918, 900), (814, 813, 916, 917), (678, 677, 897, 898), (811, 810, 913, 914), (675, 674, 894, 895), (808, 807, 910, 911), (805, 804, 907, 908), (687, 686, 902, 903), (723, 678, 898, 906), (672, 681, 901, 892), (813, 812, 915, 916), (677, 676, 896, 897), (810, 809, 912, 913), (674, 673, 893, 894), (807, 806, 909, 910), (804, 720, 904, 907), (903, 902, 892, 901, 900, 918, 917, 916, 915, 914, 913, 912, 911, 910, 909, 908, 907, 904, 899, 905, 906, 898, 897, 896, 895, 894, 893), (662, 661, 940, 941), (659, 658, 937, 938), (651, 652, 931, 930), (654, 655, 934, 933), (648, 649, 928, 927), (640, 646, 925, 919), (643, 642, 921, 922), (661, 660, 939, 940), (658, 657, 936, 937), (652, 653, 932, 931), (655, 656, 935, 934), (647, 648, 927, 926), (641, 640, 919, 920), (644, 643, 922, 923), (656, 645, 924, 935), (660, 659, 938, 939), (649, 891, 943, 928), (657, 651, 930, 936), (653, 654, 933, 932), (646, 647, 926, 925), (642, 641, 920, 921), (645, 644, 923, 924), (935, 924, 923, 922, 921, 920, 919, 925, 926, 927, 928, 943, 929, 942, 941, 940, 939, 938, 937, 936, 930, 931, 932, 933, 934), (718, 744, 745, 716), (874, 888, 662, 650), (685, 885, 689, 691, 690, 688, 684, 686, 687, 673, 674, 675, 676, 677, 678, 723, 719, 890, 669, 668, 667, 736, 875, 872, 874, 650, 891, 873, 794, 876, 737, 666, 665, 664), (650, 662, 941, 942), (650, 942, 929, 943, 891)])
_uv = me_cube_018.uv_layers.new(name='UVMap')
_uv.uv.foreach_set('vector', [0.0, 0.0, 0.0, 0.0, 0.0, 0.0, 0.0, 0.0, 0.0, 0.0, 0.0, 0.0, 0.0, 0.0, 0.0, 0.0, 0.0, 0.0, 0.0, 0.0, 0.0, 0.0, 0.0, 0.0, 0.0, 0.0, 0.0, 0.0, 0.0, 0.0, 0.0, 0.0, 0.0, 0.0, 0.0, 0.0, 0.0, 0.0, 0.0, 0.0, 0.0, 0.0, 0.0, 0.0, 0.0, 0.0, 0.0, 0.0, 0.0, 0.0, 0.0, 0.0, 0.0, 0.0, 0.0, 0.0, 0.0, 0.0, 0.0, 0.0, 0.0, 0.0, 0.0, 0.0, 0.0, 0.0, 0.0, 0.0, 0.0, 0.0, 0.0, 0.0, 0.0, 0.0, 0.0, 0.0, 0.0, 0.0, 0.0, 0.0, 0.0, 0.0, 0.0, 0.0, 0.0, 0.0, 0.0, 0.0, 0.0, 0.0, 0.0, 0.0, 0.0, 0.0, 0.0, 0.0, 0.0, 0.0, 0.0, 0.0, 0.0, 0.0, 0.0, 0.0, 0.0, 0.0, 0.0, 0.0, 0.0, 0.0, 0.0, 0.0, 0.0, 0.0, 0.0, 0.0, 0.0, 0.0, 0.0, 0.0, 0.0, 0.0, 0.0, 0.0, 0.0, 0.0, 0.0, 0.0, 0.0, 0.0, 0.0, 0.0, 0.0, 0.0, 0.0, 0.0, 0.0, 0.0, 0.0, 0.0, 0.0, 0.0, 0.0, 0.0, 0.0, 0.0, 0.0, 0.0, 0.0, 0.0, 0.0, 0.0, 0.0, 0.0, 0.0, 0.0, 0.0, 0.0, 0.0, 0.0, 0.0, 0.0, 0.0, 0.0, 0.0, 0.0, 0.0, 0.0, 0.0, 0.0, 0.0, 0.0, 0.0, 0.0, 0.0, 0.0, 0.0, 0.0, 0.0, 0.0, 0.0, 0.0, 0.0, 0.0, 0.0, 0.0, 0.0, 0.0, 0.0, 0.0, 0.0, 0.0, 0.0, 0.0, 0.0, 0.0, 0.0, 0.0, 0.0, 0.0, 0.0, 0.0, 0.0, 0.0, 0.0, 0.0, 0.0, 0.0, 0.0, 0.0, 0.0, 0.0, 0.0, 0.0, 0.0, 0.0, 0.0, 0.0, 0.0, 0.0, 0.0, 0.0, 0.0, 0.0, 0.0, 0.0, 0.0, 0.0, 0.0, 0.0, 0.0, 0.0, 0.0, 0.0, 0.0, 0.0, 0.0, 0.0, 0.0, 0.0, 0.0, 0.0, 0.0, 0.0, 0.0, 0.0, 0.0, 0.0, 0.0, 0.0, 0.0, 0.0, 0.0, 0.0, 0.0, 0.0, 0.0, 0.0, 0.0, 0.0, 0.0, 0.0, 0.0, 0.0, 0.0, 0.0, 0.0, 0.0, 0.0, 0.0, 0.0, 0.0, 0.0, 0.0, 0.0, 0.0, 0.0, 0.0, 0.0, 0.0, 0.0, 0.0, 0.0, 0.0, 0.0, 0.0, 0.0, 0.0, 0.0, 0.0, 0.0, 0.0, 0.0, 0.0, 0.0, 0.0, 0.0, 0.0, 0.0, 0.0, 0.0, 0.0, 0.0, 0.0, 0.0, 0.0, 0.0, 0.0, 0.0, 0.0, 0.0, 0.0, 0.0, 0.0, 0.0, 0.0, 0.0, 0.0, 0.0, 0.0, 0.0, 0.0, 0.0, 0.0, 0.0, 0.0, 0.0, 0.0, 0.0, 0.0, 0.0, 0.0, 0.0, 0.0, 0.0, 0.0, 0.0, 0.0, 0.0, 0.0, 0.0, 0.0, 0.0, 0.0, 0.0, 0.0, 0.0, 0.0, 0.0, 0.0, 0.0, 0.0, 0.0, 0.0, 0.0, 0.0, 0.0, 0.0, 0.0, 0.0, 0.0, 0.0, 0.0, 0.0, 0.0, 0.0, 0.0, 0.0, 0.0, 0.0, 0.0, 0.0, 0.0, 0.0, 0.0, 0.0, 0.0, 0.0, 0.0, 0.0, 0.0, 0.0, 0.0, 0.0, 0.0, 0.0, 0.0, 0.0, 0.0, 0.0, 0.0, 0.0, 0.0, 0.0, 0.0, 0.0, 0.0, 0.0, 0.0, 0.0, 0.0, 0.0, 0.0, 0.0, 0.0, 0.0, 0.0, 0.0, 0.0, 0.0, 0.0, 0.0, 0.0, 0.0, 0.0, 0.0, 0.0, 0.0, 0.0, 0.0, 0.0, 0.0, 0.0, 0.0, 0.0, 0.0, 0.0, 0.0, 0.0, 0.0, 0.0, 0.0, 0.0, 0.0, 0.0, 0.0, 0.0, 0.0, 0.0, 0.0, 0.0, 0.0, 0.0, 0.0, 0.0, 0.0, 0.0, 0.0, 0.0, 0.0, 0.0, 0.0, 0.0, 0.0, 0.0, 0.0, 0.0, 0.0, 0.0, 0.0, 0.0, 0.0, 0.0, 0.0, 0.0, 0.0, 0.0, 0.0, 0.0, 0.0, 0.0, 0.0, 0.0, 0.0, 0.0, 0.0, 0.0, 0.0, 0.0, 0.0, 0.0, 0.0, 0.0, 0.0, 0.0, 0.0, 0.0, 0.0, 0.0, 0.0, 0.0, 0.0, 0.0, 0.0, 0.0, 0.0, 0.0, 0.0, 0.0, 0.0, 0.0, 0.0, 0.0, 0.0, 0.0, 0.0, 0.0, 0.0, 0.0, 0.0, 0.0, 0.0, 0.0, 0.0, 0.0, 0.0, 0.0, 0.0, 0.0, 0.0, 0.0, 0.0, 0.0, 0.0, 0.0, 0.0, 0.0, 0.0, 0.0, 0.0, 0.0, 0.0, 0.0, 0.0, 0.0, 0.0, 0.0, 0.0, 0.0, 0.0, 0.0, 0.0, 0.0, 0.0, 0.0, 0.0, 0.0, 0.0, 0.0, 0.0, 0.0, 0.0, 0.0, 0.0, 0.0, 0.0, 0.0, 0.0, 0.0, 0.0, 0.0, 0.0, 0.0, 0.0, 0.0, 0.0, 0.0, 0.0, 0.0, 0.0, 0.0, 0.0, 0.0, 0.0, 0.0, 0.0, 0.0, 0.0, 0.0, 0.0, 0.0, 0.0, 0.0, 0.0, 0.0, 0.0, 0.0, 0.0, 0.0, 0.0, 0.0, 0.0, 0.0, 0.0, 0.0, 0.0, 0.0, 0.0, 0.0, 0.0, 0.0, 0.0, 0.0, 0.0, 0.0, 0.0, 0.0, 0.0, 0.0, 0.0, 0.0, 0.0, 0.0, 0.0, 0.0, 0.0, 0.0, 0.0, 0.0, 0.0, 0.0, 0.0, 0.0, 0.0, 0.0, 0.0, 0.0, 0.0, 0.0, 0.0, 0.0, 0.0, 0.0, 0.0, 0.0, 0.0, 0.0, 0.0, 0.0, 0.0, 0.0, 0.0, 0.0, 0.0, 0.0, 0.0, 0.0, 0.0, 0.0, 0.0, 0.0, 0.0, 0.0, 0.0, 0.0, 0.0, 0.0, 0.0, 0.0, 0.0, 0.0, 0.0, 0.0, 0.0, 0.0, 0.0, 0.0, 0.0, 0.0, 0.0, 0.0, 0.0, 0.0, 0.0, 0.0, 0.0, 0.0, 0.0, 0.0, 0.0, 0.0, 0.0, 0.0, 0.0, 0.0, 0.0, 0.0, 0.0, 0.0, 0.0, 0.0, 0.0, 0.0, 0.0, 0.0, 0.0, 0.0, 0.0, 0.0, 0.0, 0.0, 0.0, 0.0, 0.0, 0.0, 0.0, 0.0, 0.0, 0.0, 0.0, 0.0, 0.0, 0.0, 0.0, 0.0, 0.0, 0.0, 0.0, 0.0, 0.0, 0.0, 0.0, 0.0, 0.0, 0.0, 0.0, 0.0, 0.0, 0.0, 0.0, 0.0, 0.0, 0.0, 0.0, 0.0, 0.0, 0.0, 0.0, 0.0, 0.0, 0.0, 0.0, 0.0, 0.0, 0.0, 0.0, 0.0, 0.0, 0.0, 0.0, 0.0, 0.0, 0.0, 0.0, 0.0, 0.0, 0.0, 0.0, 0.0, 0.0, 0.0, 0.0, 0.0, 0.0, 0.0, 0.0, 0.0, 0.0, 0.0, 0.0, 0.0, 0.0, 0.0, 0.0, 0.0, 0.0, 0.0, 0.0, 0.0, 0.0, 0.0, 0.0, 0.0, 0.0, 0.0, 0.0, 0.0, 0.0, 0.0, 0.0, 0.0, 0.0, 0.0, 0.0, 0.0, 0.0, 0.0, 0.0, 0.0, 0.0, 0.0, 0.0, 0.0, 0.0, 0.0, 0.0, 0.0, 0.0, 0.0, 0.0, 0.0, 0.0, 0.0, 0.0, 0.0, 0.0, 0.0, 0.0, 0.0, 0.0, 0.0, 0.0, 0.0, 0.0, 0.0, 0.0, 0.0, 0.0, 0.0, 0.0, 0.0, 0.0, 0.0, 0.0, 0.0, 0.0, 0.0, 0.0, 0.0, 0.0, 0.0, 0.0, 0.0, 0.0, 0.0, 0.0, 0.0, 0.0, 0.0, 0.0, 0.0, 0.0, 0.0, 0.0, 0.0, 0.0, 0.0, 0.0, 0.0, 0.0, 0.0, 0.0, 0.0, 0.0, 0.0, 0.0, 0.0, 0.0, 0.0, 0.0, 0.0, 0.0, 0.0, 0.0, 0.0, 0.0, 0.0, 0.0, 0.0, 0.0, 0.0, 0.0, 0.0, 0.0, 0.0, 0.0, 0.0, 0.0, 0.0, 0.0, 0.0, 0.0, 0.0, 0.0, 0.0, 0.0, 0.0, 0.0, 0.0, 0.0, 0.0, 0.0, 0.0, 0.0, 0.0, 0.0, 0.0, 0.0, 0.0, 0.0, 0.0, 0.0, 0.0, 0.0, 0.0, 0.0, 0.0, 0.0, 0.0, 0.0, 0.0, 0.0, 0.0, 0.0, 0.0, 0.0, 0.0, 0.0, 0.0, 0.0, 0.0, 0.0, 0.0, 0.0, 0.0, 0.0, 0.0, 0.0, 0.0, 0.0, 0.0, 0.0, 0.0, 0.0, 0.0, 0.0, 0.0, 0.0, 0.0, 0.0, 0.0, 0.0, 0.0, 0.0, 0.0, 0.0, 0.0, 0.0, 0.0, 0.0, 0.0, 0.0, 0.0, 0.0, 0.0, 0.0, 0.0, 0.0, 0.0, 0.0, 0.0, 0.0, 0.0, 0.0, 0.0, 0.0, 0.0, 0.0, 0.0, 0.0, 0.0, 0.0, 0.0, 0.0, 0.0, 0.0, 0.0, 0.0, 0.0, 0.0, 0.0, 0.0, 0.0, 0.0, 0.0, 0.0, 0.0, 0.0, 0.0, 0.0, 0.0, 0.0, 0.0, 0.0, 0.0, 0.0, 0.0, 0.0, 0.0, 0.0, 0.0, 0.0, 0.0, 0.0, 0.0, 0.0, 0.0, 0.0, 0.0, 0.0, 0.0, 0.0, 0.0, 0.0, 0.0, 0.0, 0.0, 0.0, 0.0, 0.0, 0.0, 0.0, 0.0, 0.0, 0.0, 0.0, 0.0, 0.0, 0.0, 0.0, 0.0, 0.0, 0.0, 0.0, 0.0, 0.0, 0.0, 0.0, 0.0, 0.0, 0.0, 0.0, 0.0, 0.0, 0.0, 0.0, 0.0, 0.0, 0.0, 0.0, 0.0, 0.0, 0.0, 0.0, 0.0, 0.0, 0.0, 0.0, 0.0, 0.0, 0.0, 0.0, 0.0, 0.0, 0.0, 0.0, 0.0, 0.0, 0.0, 0.0, 0.0, 0.0, 0.0, 0.0, 0.0, 0.0, 0.0, 0.0, 0.0, 0.0, 0.0, 0.0, 0.0, 0.0, 0.0, 0.0, 0.0, 0.0, 0.0, 0.0, 0.0, 0.0, 0.0, 0.0, 0.0, 0.0, 0.0, 0.0, 0.0, 0.0, 0.0, 0.0, 0.0, 0.0, 0.0, 0.0, 0.0, 0.0, 0.0, 0.0, 0.0, 0.0, 0.0, 0.0, 0.0, 0.0, 0.0, 0.0, 0.0, 0.0, 0.0, 0.0, 0.0, 0.0, 0.0, 0.0, 0.0, 0.0, 0.0, 0.0, 0.0, 0.0, 0.0, 0.0, 0.0, 0.0, 0.0, 0.0, 0.0, 0.0, 0.0, 0.0, 0.0, 0.0, 0.0, 0.0, 0.0, 0.0, 0.0, 0.0, 0.0, 0.0, 0.0, 0.0, 0.0, 0.0, 0.0, 0.0, 0.0, 0.0, 0.0, 0.0, 0.0, 0.0, 0.0, 0.0, 0.0, 0.0, 0.0, 0.0, 0.0, 0.0, 0.0, 0.0, 0.0, 0.0, 0.0, 0.0, 0.0, 0.0, 0.0, 0.0, 0.0, 0.0, 0.0, 0.0, 0.0, 0.0, 0.0, 0.0, 0.0, 0.0, 0.0, 0.0, 0.0, 0.0, 0.0, 0.0, 0.0, 0.0, 0.0, 0.0, 0.0, 0.0, 0.0, 0.0, 0.0, 0.0, 0.0, 0.0, 0.0, 0.0, 0.0, 0.0, 0.0, 0.0, 0.0, 0.0, 0.0, 0.0, 0.0, 0.0, 0.0, 0.0, 0.0, 0.0, 0.0, 0.0, 0.0, 0.0, 0.0, 0.0, 0.0, 0.0, 0.0, 0.0, 0.0, 0.0, 0.0, 0.0, 0.0, 0.0, 0.0, 0.0, 0.0, 0.0, 0.0, 0.0, 0.0, 0.0, 0.0, 0.0, 0.0, 0.0, 0.0, 0.0, 0.0, 0.0, 0.0, 0.0, 0.0, 0.0, 0.0, 0.0, 0.0, 0.0, 0.0, 0.0, 0.0, 0.0, 0.0, 0.0, 0.0, 0.0, 0.0, 0.0, 0.0, 0.0, 0.0, 0.0, 0.0, 0.0, 0.0, 0.0, 0.0, 0.0, 0.0, 0.0, 0.0, 0.0, 0.0, 0.0, 0.0, 0.0, 0.0, 0.0, 0.0, 0.0, 0.0, 0.0, 0.0, 0.0, 0.0, 0.0, 0.0, 0.0, 0.0, 0.0, 0.0, 0.0, 0.0, 0.0, 0.0, 0.0, 0.0, 0.0, 0.0, 0.0, 0.0, 0.0, 0.0, 0.0, 0.0, 0.0, 0.0, 0.0, 0.0, 0.0, 0.0, 0.0, 0.0, 0.0, 0.0, 0.0, 0.0, 0.0, 0.0, 0.0, 0.0, 0.0, 0.0, 0.0, 0.0, 0.0, 0.0, 0.0, 0.0, 0.0, 0.0, 0.0, 0.0, 0.0, 0.0, 0.0, 0.0, 0.0, 0.0, 0.0, 0.0, 0.0, 0.0, 0.0, 0.0, 0.0, 0.0, 0.0, 0.0, 0.0, 0.0, 0.0, 0.0, 0.0, 0.0, 0.0, 0.0, 0.0, 0.0, 0.0, 0.0, 0.0, 0.0, 0.0, 0.0, 0.0, 0.0, 0.0, 0.0, 0.0, 0.0, 0.0, 0.0, 0.0, 0.0, 0.0, 0.0, 0.0, 0.0, 0.0, 0.0, 0.0, 0.0, 0.0, 0.0, 0.0, 0.0, 0.0, 0.0, 0.0, 0.0, 0.0, 0.0, 0.0, 0.0, 0.0, 0.0, 0.0, 0.0, 0.0, 0.0, 0.0, 0.0, 0.0, 0.0, 0.0, 0.0, 0.0, 0.0, 0.0, 0.0, 0.0, 0.0, 0.0, 0.0, 0.0, 0.0, 0.0, 0.0, 0.0, 0.0, 0.0, 0.0, 0.0, 0.0, 0.0, 0.0, 0.0, 0.0, 0.0, 0.0, 0.0, 0.0, 0.0, 0.0, 0.0, 0.0, 0.0, 0.0, 0.0, 0.0, 0.0, 0.0, 0.0, 0.0, 0.0, 0.0, 0.0, 0.0, 0.0, 0.0, 0.0, 0.0, 0.0, 0.0, 0.0, 0.0, 0.0, 0.0, 0.0, 0.0, 0.0, 0.0, 0.0, 0.0, 0.0, 0.0, 0.0, 0.0, 0.0, 0.0, 0.0, 0.0, 0.0, 0.0, 0.0, 0.0, 0.0, 0.0, 0.0, 0.0, 0.0, 0.0, 0.0, 0.0, 0.0, 0.0, 0.0, 0.0, 0.0, 0.0, 0.0, 0.0, 0.0, 0.0, 0.0, 0.0, 0.0, 0.0, 0.0, 0.0, 0.0, 0.0, 0.0, 0.0, 0.0, 0.0, 0.0, 0.0, 0.0, 0.0, 0.0, 0.0, 0.0, 0.0, 0.0, 0.0, 0.0, 0.0, 0.0, 0.0, 0.0, 0.0, 0.0, 0.0, 0.0, 0.0, 0.0, 0.0, 0.0, 0.0, 0.0, 0.0, 0.0, 0.0, 0.0, 0.0, 0.0, 0.0, 0.0, 0.0, 0.0, 0.0, 0.0, 0.0, 0.0, 0.0, 0.0, 0.0, 0.0, 0.0, 0.0, 0.0, 0.0, 0.0, 0.0, 0.0, 0.0, 0.0, 0.0, 0.0, 0.0, 0.0, 0.0, 0.0, 0.0, 0.0, 0.0, 0.0, 0.0, 0.0, 0.0, 0.0, 0.0, 0.0, 0.0, 0.0, 0.0, 0.0, 0.0, 0.0, 0.0, 0.0, 0.0, 0.0, 0.0, 0.0, 0.0, 0.0, 0.0, 0.0, 0.0, 0.0, 0.0, 0.0, 0.0, 0.0, 0.0, 0.0, 0.0, 0.0, 0.0, 0.0, 0.0, 0.0, 0.0, 0.0, 0.0, 0.0, 0.0, 0.0, 0.0, 0.0, 0.0, 0.0, 0.0, 0.0, 0.0, 0.0, 0.0, 0.0, 0.0, 0.0, 0.0, 0.0, 0.0, 0.0, 0.0, 0.0, 0.0, 0.0, 0.0, 0.0, 0.0, 0.0, 0.0, 0.0, 0.0, 0.0, 0.0, 0.0, 0.0, 0.0, 0.0, 0.0, 0.0, 0.0, 0.0, 0.0, 0.0, 0.0, 0.0, 0.0, 0.0, 0.0, 0.0, 0.0, 0.0, 0.0, 0.0, 0.0, 0.0, 0.0, 0.0, 0.0, 0.0, 0.0, 0.0, 0.0, 0.0, 0.0, 0.0, 0.0, 0.0, 0.0, 0.0, 0.0, 0.0, 0.0, 0.0, 0.0, 0.0, 0.0, 0.0, 0.0, 0.0, 0.0, 0.0, 0.0, 0.0, 0.0, 0.0, 0.0, 0.0, 0.0, 0.0, 0.0, 0.0, 0.0, 0.0, 0.0, 0.0, 0.0, 0.0, 0.0, 0.0, 0.0, 0.0, 0.0, 0.0, 0.0, 0.0, 0.0, 0.0, 0.0, 0.0, 0.0, 0.0, 0.0, 0.0, 0.0, 0.0, 0.0, 0.0, 0.0, 0.0, 0.0, 0.0, 0.0, 0.0, 0.0, 0.0, 0.0, 0.0, 0.0, 0.0, 0.0, 0.0, 0.0, 0.0, 0.0, 0.0, 0.0, 0.0, 0.0, 0.0, 0.0, 0.0, 0.0, 0.0, 0.0, 0.0, 0.0, 0.0, 0.0, 0.0, 0.0, 0.0, 0.0, 0.0, 0.0, 0.0, 0.0, 0.0, 0.0, 0.0, 0.0, 0.0, 0.0, 0.0, 0.0, 0.0, 0.0, 0.0, 0.0, 0.0, 0.0, 0.0, 0.0, 0.0, 0.0, 0.0, 0.0, 0.0, 0.0, 0.0, 0.0, 0.0, 0.0, 0.0, 0.0, 0.0, 0.0, 0.0, 0.0, 0.0, 0.0, 0.0, 0.0, 0.0, 0.0, 0.0, 0.0, 0.0, 0.0, 0.0, 0.0, 0.0, 0.0, 0.0, 0.0, 0.0, 0.0, 0.0, 0.0, 0.0, 0.0, 0.0, 0.0, 0.0, 0.0, 0.0, 0.0, 0.0, 0.0, 0.0, 0.0, 0.0, 0.0, 0.0, 0.0, 0.0, 0.0, 0.0, 0.0, 0.0, 0.0, 0.0, 0.0, 0.0, 0.0, 0.0, 0.0, 0.0, 0.0, 0.0, 0.0, 0.0, 0.0, 0.0, 0.0, 0.0, 0.0, 0.0, 0.0, 0.0, 0.0, 0.0, 0.0, 0.0, 0.0, 0.0, 0.0, 0.0, 0.0, 0.0, 0.0, 0.0, 0.0, 0.0, 0.0, 0.0, 0.0, 0.0, 0.0, 0.0, 0.0, 0.0, 0.0, 0.0, 0.0, 0.0, 0.0, 0.0, 0.0, 0.0, 0.0, 0.0, 0.0, 0.0, 0.0, 0.0, 0.0, 0.0, 0.0, 0.0, 0.0, 0.0, 0.0, 0.0, 0.0, 0.0, 0.0, 0.0, 0.0, 0.0, 0.0, 0.0, 0.0, 0.0, 0.0, 0.0, 0.0, 0.0, 0.0, 0.0, 0.0, 0.0, 0.0, 0.0, 0.0, 0.0, 0.0, 0.0, 0.0, 0.0, 0.0, 0.0, 0.0, 0.0, 0.0, 0.0, 0.0, 0.0, 0.0, 0.0, 0.0, 0.0, 0.0, 0.0, 0.0, 0.0, 0.0, 0.0, 0.0, 0.0, 0.0, 0.0, 0.0, 0.0, 0.0, 0.0, 0.0, 0.0, 0.0, 0.0, 0.0, 0.0, 0.0, 0.0, 0.0, 0.0, 0.0, 0.0, 0.0, 0.0, 0.0, 0.0, 0.0, 0.0, 0.0, 0.0, 0.0, 0.0, 0.0, 0.0, 0.0, 0.0, 0.0, 0.0, 0.0, 0.0, 0.0, 0.0, 0.0, 0.0, 0.0, 0.0, 0.0, 0.0, 0.0, 0.0, 0.0, 0.0, 0.0, 0.0, 0.0, 0.0, 0.0, 0.0, 0.0, 0.0, 0.0, 0.0, 0.0, 0.0, 0.0, 0.0, 0.0, 0.0, 0.0, 0.0, 0.0, 0.0, 0.0, 0.0, 0.0, 0.0, 0.0, 0.0, 0.0, 0.0, 0.0, 0.0, 0.0, 0.0, 0.0, 0.0, 0.0, 0.0, 0.0, 0.0, 0.0, 0.0, 0.0, 0.0, 0.0, 0.0, 0.0, 0.0, 0.0, 0.0, 0.0, 0.0, 0.0, 0.0, 0.0, 0.0, 0.0, 0.0, 0.0, 0.0, 0.0, 0.0, 0.0, 0.0, 0.0, 0.0, 0.0, 0.0, 0.0, 0.0, 0.0, 0.0, 0.0, 0.0, 0.0, 0.0, 0.0, 0.0, 0.0, 0.0, 0.0, 0.0, 0.0, 0.0, 0.0, 0.0, 0.0, 0.0, 0.0, 0.0, 0.0, 0.0, 0.0, 0.0, 0.0, 0.0, 0.0, 0.0, 0.0, 0.0, 0.0, 0.0, 0.0, 0.0, 0.0, 0.0, 0.0, 0.0, 0.0, 0.0, 0.0, 0.0, 0.0, 0.0, 0.0, 0.0, 0.0, 0.0, 0.0, 0.0, 0.0, 0.0, 0.0, 0.0, 0.0, 0.0, 0.0, 0.0, 0.0, 0.0, 0.0, 0.0, 0.0, 0.0, 0.0, 0.0, 0.0, 0.0, 0.0, 0.0, 0.0, 0.0, 0.0, 0.0, 0.0, 0.0, 0.0, 0.0, 0.0, 0.0, 0.0, 0.0, 0.0, 0.0, 0.0, 0.0, 0.0, 0.0, 0.0, 0.0, 0.0, 0.0, 0.0, 0.0, 0.0, 0.0, 0.0, 0.0, 0.0, 0.0, 0.0, 0.0, 0.0, 0.0, 0.0, 0.0, 0.0, 0.0, 0.0, 0.0, 0.0, 0.0, 0.0, 0.0, 0.0, 0.0, 0.0, 0.0, 0.0, 0.0, 0.0, 0.0, 0.0, 0.0, 0.0, 0.0, 0.0, 0.0, 0.0, 0.0, 0.0, 0.0, 0.0, 0.0, 0.0, 0.0, 0.0, 0.0, 0.0, 0.0, 0.0, 0.0, 0.0, 0.0, 0.0, 0.0, 0.0, 0.0, 0.0, 0.0, 0.0, 0.0, 0.0, 0.0, 0.0, 0.0, 0.0, 0.0, 0.0, 0.0, 0.0, 0.0, 0.0, 0.0, 0.0, 0.0, 0.0, 0.0, 0.0, 0.0, 0.0, 0.0, 0.0, 0.0, 0.0, 0.0, 0.0, 0.0, 0.0, 0.0, 0.0, 0.0, 0.0, 0.0, 0.0, 0.0, 0.0, 0.0, 0.0, 0.0, 0.0, 0.0, 0.0, 0.0, 0.0, 0.0, 0.0, 0.0, 0.0, 0.0, 0.0, 0.0, 0.0, 0.0, 0.0, 0.0, 0.0, 0.0, 0.0, 0.0, 0.0, 0.0, 0.0, 0.0, 0.0, 0.0, 0.0, 0.0, 0.0, 0.0, 0.0, 0.0, 0.0, 0.0, 0.0, 0.0, 0.0, 0.0, 0.0, 0.0, 0.0, 0.0, 0.0, 0.0, 0.0, 0.0, 0.0, 0.0, 0.0, 0.0, 0.0, 0.0, 0.0, 0.0, 0.0, 0.0, 0.0, 0.0, 0.0, 0.0, 0.0, 0.0, 0.0, 0.0, 0.0, 0.0, 0.0, 0.0, 0.0, 0.0, 0.0, 0.0, 0.0, 0.0, 0.0, 0.0, 0.0, 0.0, 0.0, 0.0, 0.0, 0.0, 0.0, 0.0, 0.0, 0.0, 0.0, 0.0, 0.0, 0.0, 0.0, 0.0, 0.0, 0.0, 0.0, 0.0, 0.0, 0.0, 0.0, 0.0, 0.0, 0.0, 0.0, 0.0, 0.0, 0.0, 0.0, 0.0, 0.0, 0.0, 0.0, 0.0, 0.0, 0.0, 0.0, 0.0, 0.0, 0.0, 0.0, 0.0, 0.0, 0.0, 0.0, 0.0, 0.0, 0.0, 0.0, 0.0, 0.0, 0.0, 0.0, 0.0, 0.0, 0.0, 0.0, 0.0, 0.0, 0.0, 0.0, 0.0, 0.0, 0.0, 0.0, 0.0, 0.0, 0.0, 0.0, 0.0, 0.0, 0.0, 0.0, 0.0, 0.0, 0.0, 0.0, 0.0, 0.0, 0.0, 0.0, 0.0, 0.0, 0.0, 0.0, 0.0, 0.0, 0.0, 0.0, 0.0, 0.0, 0.0, 0.0, 0.0, 0.0, 0.0, 0.0, 0.0, 0.0, 0.0, 0.0, 0.0, 0.0, 0.0, 0.0, 0.0, 0.0, 0.0, 0.0, 0.0, 0.0, 0.0, 0.0, 0.0, 0.0, 0.0, 0.0, 0.0, 0.0, 0.0, 0.0, 0.0, 0.0, 0.0, 0.0, 0.0, 0.0, 0.0, 0.0, 0.0, 0.0, 0.0, 0.0, 0.0, 0.0, 0.0, 0.0, 0.0, 0.0, 0.0, 0.0, 0.0, 0.0, 0.0, 0.0, 0.0, 0.0, 0.0, 0.0, 0.0, 0.0, 0.0, 0.0, 0.0, 0.0, 0.0, 0.0, 0.0, 0.0, 0.0, 0.0, 0.0, 0.0, 0.0, 0.0, 0.0, 0.0, 0.0, 0.0, 0.0, 0.0, 0.0, 0.0, 0.0, 0.0, 0.0, 0.0, 0.0, 0.0, 0.0, 0.0, 0.0, 0.0, 0.0, 0.0, 0.0, 0.0, 0.0, 0.0, 0.0, 0.0, 0.0, 0.0, 0.0, 0.0, 0.0, 0.0, 0.0, 0.0, 0.0, 0.0, 0.0, -117.7, 68.08, -126.4, 71.89, -177.5, -36.95, -182.3, -200.9, -172.0, -157.4, -168.9, -39.88, -1.636, -0.9663, 0.2778, 1.583, -0.5016, 4.775, -2.235, 5.06, -4.737, 6.124, -2.235, 5.06, -0.7053, 8.971, -1.792, 10.94, 7.222, 0.2721, 5.812, 0.5617, 2.702, -4.177, 3.439, -7.747, -1.792, 10.94, -0.7053, 8.971, 4.975, 9.239, 6.186, 10.69, -3.697, -1.789, -1.636, -0.9663, -2.235, 5.06, -4.737, 6.124, 6.186, 10.69, 4.975, 9.239, 5.812, 0.5617, 7.222, 0.2721, 3.439, -7.747, 2.702, -4.177, -1.636, -0.9663, -3.697, -1.789, 4.387, 1.378, 3.819, 7.499, 0.6236, 7.494, -0.5016, 4.775, 0.2778, 1.583, 2.517, -0.7217, 4.975, 9.239, 3.819, 7.499, 4.387, 1.378, 5.812, 0.5617, 2.702, -4.177, 2.517, -0.7217, 0.2778, 1.583, -1.636, -0.9663, -2.235, 5.06, -0.5016, 4.775, 0.6236, 7.494, -0.7053, 8.971, -0.7053, 8.971, 0.6236, 7.494, 3.819, 7.499, 4.975, 9.239, 5.812, 0.5617, 4.387, 1.378, 2.517, -0.7217, 2.702, -4.177, -3.187, 4.451, -2.331, 3.972, -1.55, 5.71, -2.006, 7.097, 1.782, 0.8127, 1.072, 1.457, -0.9528, -0.6337, -1.056, -2.128, -3.645, -3.007, -2.794, -1.264, -3.187, 4.451, -4.194, 5.012, -2.542, 8.732, -2.006, 7.097, 0.5194, 7.235, 1.009, 8.919, 3.853, 3.028, 2.546, 3.037, 1.072, 1.457, 1.782, 0.8127, -1.056, -2.128, -0.9528, -0.6337, -2.794, -1.264, -3.645, -3.007, -4.194, 5.012, -3.187, 4.451, -2.006, 7.097, -2.542, 8.732, 1.009, 8.919, 0.5194, 7.235, 2.546, 3.037, 3.853, 3.028, 0.4678, 2.007, 1.103, 2.92, 0.1134, 5.799, -1.55, 5.71, -2.331, 3.972, -2.074, 0.2127, -0.8606, 0.626, 0.5194, 7.235, 0.1134, 5.799, 1.103, 2.92, 2.546, 3.037, 1.072, 1.457, 0.4678, 2.007, -0.8606, 0.626, -0.9528, -0.6337, -2.794, -1.264, -2.074, 0.2127, -2.331, 3.972, -3.187, 4.451, -2.006, 7.097, -1.55, 5.71, 0.1134, 5.799, 0.5194, 7.235, 2.546, 3.037, 1.103, 2.92, 0.4678, 2.007, 1.072, 1.457, -0.9528, -0.6337, -0.8606, 0.626, -2.074, 0.2127, -2.794, -1.264, 1.505, -5.228, 1.676, -4.574, 1.083, -5.058, 0.8091, -5.801, 1.628, 7.236, 1.457, 6.323, 4.644, 5.569, 5.386, 6.344, 5.386, 6.344, 4.644, 5.569, 5.335, 4.792, 6.202, 5.428, 6.338, 2.163, 5.451, 2.023, 5.566, -0.7454, 6.475, -1.102, 6.475, -1.102, 5.566, -0.7454, 4.642, -1.194, 5.631, -1.888, -5.778, 2.727, -4.822, 2.502, -3.777, 4.739, -4.545, 5.368, -0.8744, 5.111, -0.1546, 5.186, -0.6625, 6.282, -1.811, 6.085, 4.644, 5.569, 3.661, 4.541, 4.188, 3.95, 5.335, 4.792, 2.866, 12.28, 5.471, 12.35, 6.836, 13.62, 1.641, 13.75, 2.314, 8.405, 2.866, 12.28, 1.641, 13.75, 1.214, 9.695, -4.785, 7.6, 2.314, 8.405, 1.214, 9.695, -6.242, 8.767, -5.488, 5.806, -4.785, 7.6, -6.242, 8.767, -7.345, 5.926, 4.058, 0.4797, 2.484, -2.304, 3.69, -3.357, 5.232, -0.7599, 7.292, 2.158, 4.058, 0.4797, 5.232, -0.7599, 9.09, 0.9629, 6.881, 9.761, 7.292, 2.158, 9.09, 0.9629, 8.786, 11.04, 6.387, 10.94, 6.881, 9.761, 8.786, 11.04, 7.417, 11.94, 5.471, 12.35, 6.387, 10.94, 7.417, 11.94, 6.836, 13.62, 1.683, -5.867, 3.042, -9.512, 3.974, -9.753, 3.136, -6.473, -2.74, 0.2125, -5.488, 5.806, -7.345, 5.926, -4.17, 0.1009, 2.484, -2.304, 1.683, -5.867, 3.136, -6.473, 3.69, -3.357, -47.25, -179.2, -158.6, -175.4, -158.4, -171.0, -160.0, -166.6, -163.4, -161.2, -167.7, -158.4, -172.0, -157.4, -182.3, -200.9, -173.5, -201.2, -169.1, -200.5, -164.6, -198.0, -161.0, -193.8, -159.0, -188.6, -158.9, -184.2, -48.43, -188.0, -44.71, -207.4, -36.45, -222.6, -28.8, -229.9, -18.29, -237.5, -5.192, -241.8, 6.803, -243.3, 20.83, -241.4, 35.33, -235.1, 44.35, -228.0, 52.26, -218.6, 56.06, -212.6, 66.38, -219.2, 135.2, -105.6, 179.2, -0.06867, 181.8, 75.33, 173.6, 76.12, 170.6, 1.537, 127.5, -101.9, 82.84, -174.1, 59.17, -173.2, 50.91, -158.0, 39.94, -145.4, 21.83, -136.0, 25.99, -14.99, 52.29, -15.89, 52.59, -7.124, 52.89, 1.643, 53.19, 10.41, 26.89, 11.32, 0.5914, 12.22, -25.71, 13.12, -26.01, 4.357, -52.31, 5.262, -113.9, 76.72, -122.6, 80.53, -126.4, 71.89, -117.7, 68.08, -52.62, -3.505, -26.31, -4.41, -26.61, -13.18, -0.3132, -14.08, -4.505, -135.9, -23.14, -143.9, -38.3, -158.0, 3.042, -9.512, 0.007333, -5.381, -0.9963, -5.724, 0.2847, -8.457, 5.427, -11.56, 6.205, -12.49, 6.562, -11.89, 3.042, -9.512, 5.427, -11.56, 6.562, -11.89, 3.974, -9.753, 5.427, -11.56, 3.042, -9.512, 0.2847, -8.457, 6.205, -12.49, 5.73, 3.003, 5.772, 8.701, 4.624, 8.794, 4.724, 3.252, 3.823, 11.04, 5.137, 11.08, 5.471, 12.35, 2.866, 12.28, 3.405, 7.494, 3.823, 11.04, 2.866, 12.28, 2.314, 8.405, -2.735, 6.394, 3.405, 7.494, 2.314, 8.405, -4.785, 7.6, -3.787, 5.201, -2.735, 6.394, -4.785, 7.6, -5.488, 5.806, 3.198, 1.132, 1.252, -1.78, 2.484, -2.304, 4.058, 0.4797, 5.73, 3.003, 3.198, 1.132, 4.058, 0.4797, 7.292, 2.158, 5.772, 8.701, 5.73, 3.003, 7.292, 2.158, 6.881, 9.761, 5.771, 10.3, 5.772, 8.701, 6.881, 9.761, 6.387, 10.94, 5.137, 11.08, 5.771, 10.3, 6.387, 10.94, 5.471, 12.35, 0.9744, -5.651, 1.252, -1.78, 0.7902, -0.1494, 0.1052, -1.659, 10.0, 12.09, 8.786, 11.04, 9.09, 0.9629, 9.989, -0.2519, 3.198, 1.132, 5.73, 3.003, 4.724, 3.252, 2.47, 1.809, 4.573, -3.799, 5.385, -2.598, 6.169, -1.717, 5.232, -0.7599, 3.69, -3.357, -1.406, -0.2248, 0.9744, -5.651, 0.1052, -1.659, -0.8576, 1.4, 0.9744, -5.651, 3.042, -9.512, 1.683, -5.867, -1.406, -0.2248, -3.787, 5.201, -5.488, 5.806, -2.74, 0.2125, 1.252, -1.78, 0.9744, -5.651, 1.683, -5.867, 2.484, -2.304, 0.9744, -5.651, 0.007333, -5.381, 3.042, -9.512, 6.836, 13.62, 8.044, 14.63, 0.2105, 14.64, 1.641, 13.75, 1.641, 13.75, 0.2105, 14.64, 0.06948, 10.43, 1.214, 9.695, 3.405, 7.494, -2.735, 6.394, -0.6551, 5.697, 4.009, 6.457, 0.9744, -5.651, -1.406, -0.2248, -2.74, 0.2125, 0.007333, -5.381, -2.735, 6.394, -3.787, 5.201, -1.82, 4.458, -0.6551, 5.697, 1.252, -1.78, 3.198, 1.132, 2.47, 1.809, 0.7902, -0.1494, -3.787, 5.201, -1.406, -0.2248, -0.8576, 1.4, -1.82, 4.458, 0.007333, -5.381, -2.74, 0.2125, -4.17, 0.1009, -0.9963, -5.724, 5.137, 11.08, 3.823, 11.04, 4.624, 8.794, 4.009, 6.457, 4.724, 3.252, 4.624, 8.794, 3.823, 11.04, 3.405, 7.494, 4.009, 6.457, 4.624, 8.794, 5.772, 8.701, 5.771, 10.3, 4.624, 8.794, 5.771, 10.3, 5.137, 11.08, 4.624, 8.794, 9.51, 12.09, 8.923, 12.28, 8.434, 12.67, 7.417, 11.94, 8.786, 11.04, 10.0, 12.09, 6.169, -1.717, 7.835, -0.7397, 9.989, -0.2519, 9.09, 0.9629, 5.232, -0.7599, 8.043, 13.65, 8.044, 14.63, 6.836, 13.62, 7.417, 11.94, 8.434, 12.67, 8.14, 13.16, 3.136, -6.473, 4.019, -6.621, 4.145, -5.277, 4.573, -3.799, 3.69, -3.357, 3.974, -9.753, 5.042, -9.773, 4.286, -8.179, 4.019, -6.621, 3.136, -6.473, 6.562, -11.89, 7.629, -12.0, 6.954, -11.6, 5.868, -10.75, 5.042, -9.773, 3.974, -9.753, 6.205, -12.49, 6.941, -13.18, 7.629, -12.0, 6.562, -11.89, -0.5425, -9.124, 6.941, -13.18, 6.205, -12.49, 0.2847, -8.457, -0.9963, -5.724, -2.555, -6.009, -2.738, -6.833, -2.144, -7.887, -0.5425, -9.124, 0.2847, -8.457, -7.345, 5.926, -8.68, 5.673, -2.555, -6.009, -0.9963, -5.724, -4.17, 0.1009, -6.242, 8.767, -6.845, 9.975, -7.807, 9.564, -8.357, 8.786, -8.77, 7.871, -9.0, 6.589, -8.68, 5.673, -7.345, 5.926, 1.214, 9.695, 0.06948, 10.43, -6.845, 9.975, -6.242, 8.767, -4.199, 10.05, -1.792, 10.94, -3.441, 12.05, -4.199, 10.05, -5.556, 8.703, -4.737, 6.124, -1.792, 10.94, -4.737, 6.124, -5.556, 8.703, -7.253, 7.905, -7.247, -3.376, -4.812, -3.374, -3.697, -1.789, -4.737, 6.124, -7.253, 7.905, -4.811, -4.186, -2.377, -4.185, -3.697, -1.789, -4.812, -3.374, 8.253, -0.4451, 7.222, 0.2721, 3.439, -7.747, 3.877, -10.59, 7.76, 10.51, 7.354, 10.76, 6.186, 10.69, 7.222, 0.2721, 8.253, -0.4451, 8.166, 10.43, 6.866, 11.65, 6.866, 12.05, -3.441, 12.05, -1.792, 10.94, 6.186, 10.69, 7.354, 10.76, 7.029, 11.24, 0.5392, 11.87, -0.8241, 12.55, -2.048, 13.53, -4.061, 12.77, -2.542, 8.732, 1.009, 8.919, 2.385, 11.72, -4.061, 12.77, -5.272, 5.158, -4.194, 5.012, -2.542, 8.732, -5.267, -5.018, -3.645, -3.007, -4.194, 5.012, -5.272, 5.158, -2.911, -11.37, -1.056, -2.128, -3.645, -3.007, -5.267, -5.018, 2.082, -1.002, 1.782, 0.8127, -1.056, -2.128, -2.911, -11.37, 4.318, -0.1566, 4.036, 0.5886, 6.272, 1.434, 3.853, 3.028, 1.782, 0.8127, 2.082, -1.002, 3.853, 3.028, 6.272, 1.434, 2.385, 11.72, 1.009, 8.919, 6.338, 2.163, 6.475, -1.102, 7.873, -1.556, 7.778, 2.648, 7.886, 6.937, 6.917, 7.887, 5.386, 6.344, 6.202, 5.428, 1.742, 8.483, 1.628, 7.236, 5.386, 6.344, 6.917, 7.887, -3.644, 7.994, -2.708, 7.019, -1.811, 6.085, -0.6625, 6.282, -1.411, 7.448, -3.078, 8.46, -2.217, 5.695, -3.153, 6.67, -4.545, 5.368, -3.777, 4.739, -3.153, 6.67, -4.05, 7.604, -5.511, 6.279, -4.545, 5.368, 1.628, 7.236, 1.742, 8.483, -3.078, 8.46, -1.411, 7.448, -0.6625, 6.282, 1.457, 6.323, 1.628, 7.236, -1.411, 7.448, -4.545, 5.368, -5.511, 6.279, -6.886, 3.24, -5.778, 2.727, -5.778, 2.727, -6.886, 3.24, -6.796, -0.2664, -5.191, -0.4766, -5.53, -3.657, -4.219, -2.922, -5.191, -0.4766, -6.796, -0.2664, 1.783, -7.408, 0.8091, -5.801, -3.246, -5.368, -4.264, -7.047, 2.611, -5.831, 1.505, -5.228, 0.8091, -5.801, 1.783, -7.408, 3.001, -6.237, 7.873, -1.556, 6.475, -1.102, 5.631, -1.888, 6.265, -2.32, 6.655, -2.726, 3.629, -4.453, 4.708, -3.138, 4.563, -2.986, 3.387, -4.201, 3.829, -4.661, 5.047, -3.49, 4.708, -3.138, 3.629, -4.453, 4.708, -3.138, 5.047, -3.49, 6.265, -2.32, 5.631, -1.888, 2.611, -5.831, 3.829, -4.661, 3.629, -4.453, 1.505, -5.228, -0.1546, 5.186, 0.8091, 4.755, 1.457, 6.323, -0.6625, 6.282, 1.787, 3.86, 2.044, 5.046, 1.457, 6.323, 0.8091, 4.755, 2.634, 3.384, 3.42, 5.022, 2.044, 5.046, 1.787, 3.86, 1.457, 6.323, 2.044, 5.046, 3.42, 5.022, 4.644, 5.569, 4.644, 5.569, 3.42, 5.022, 2.634, 3.384, 3.661, 4.541, 3.109, 2.571, 4.188, 3.95, 3.661, 4.541, 2.634, 3.384, 3.891, 1.776, 5.335, 4.792, 4.188, 3.95, 3.109, 2.571, 6.202, 5.428, 5.335, 4.792, 5.451, 2.023, 6.338, 2.163, 6.202, 5.428, 6.338, 2.163, 7.778, 2.648, 7.886, 6.937, 5.566, -0.7454, 5.451, 2.023, 3.891, 1.776, 4.241, 1.135, 4.454, -0.1019, 5.451, 2.023, 5.335, 4.792, 3.891, 1.776, 4.004, -2.181, 4.563, -2.986, 4.708, -3.138, 5.631, -1.888, 4.642, -1.194, 4.196, -1.25, 4.642, -1.194, 5.566, -0.7454, 4.454, -0.1019, 4.196, -1.25, 3.723, -2.912, 3.075, -3.082, 2.56, -3.499, 3.387, -4.201, 4.563, -2.986, 4.004, -2.181, 3.387, -4.201, 2.56, -3.499, 1.65, -3.696, 1.676, -4.574, 1.505, -5.228, 3.629, -4.453, 1.676, -4.574, 1.65, -3.696, 0.2525, -4.001, 1.083, -5.058, 0.2525, -4.001, 0.8091, -5.801, 1.083, -5.058, 0.8091, -5.801, 0.2525, -4.001, -0.7352, -3.646, -1.556, -3.196, -3.246, -5.368, -4.264, -7.047, -3.246, -5.368, -4.219, -2.922, -5.53, -3.657, -5.191, -0.4766, -3.818, 0.2137, -3.449, 1.239, -4.822, 2.502, -5.778, 2.727, -3.246, -5.368, -1.556, -3.196, -2.125, -2.457, -2.826, -1.903, -4.219, -2.922, -4.219, -2.922, -2.826, -1.903, -3.36, -1.085, -3.818, 0.2137, -5.191, -0.4766, -4.822, 2.502, -3.449, 1.239, -2.614, 3.318, -3.777, 4.739, -2.429, 4.729, -1.28, 4.721, -2.217, 5.695, -3.777, 4.739, -2.614, 3.318, -0.1546, 5.186, -0.8744, 5.111, -0.2422, 4.449, 0.8091, 4.755, 1.728, 3.452, 2.47, 1.809, 4.724, 3.252, 4.009, 6.457, 1.728, 3.452, 4.009, 6.457, -0.6551, 5.697, 1.728, 3.452, -0.6551, 5.697, -1.82, 4.458, 0.3694, 3.604, 0.3694, 3.604, 0.7902, -0.1494, 2.47, 1.809, 1.728, 3.452, 0.1052, -1.659, 0.7902, -0.1494, 0.3694, 3.604, -0.8576, 1.4, 0.1052, -1.659, 0.3694, 3.604, -1.82, 4.458, 0.0, 0.0, 1.0, 0.0, 1.0, 1.0, 0.0, 1.0, 0.0, 0.0, 1.0, 0.0, 1.0, 1.0, 0.0, 1.0, 0.0, 0.0, 1.0, 0.0, 1.0, 1.0, 0.0, 1.0, 0.0, 0.0, 1.0, 0.0, 1.0, 1.0, 0.0, 1.0, 0.0, 0.0, 1.0, 0.0, 1.0, 1.0, 0.0, 1.0, 0.0, 0.0, 1.0, 0.0, 1.0, 1.0, 0.0, 1.0, 0.0, 0.0, 1.0, 0.0, 1.0, 1.0, 0.0, 1.0, 0.0, 0.0, 1.0, 0.0, 1.0, 1.0, 0.0, 1.0, 0.0, 0.0, 1.0, 0.0, 1.0, 1.0, 0.0, 1.0, 0.0, 0.0, 1.0, 0.0, 1.0, 1.0, 0.0, 1.0, 0.0, 0.0, 1.0, 0.0, 1.0, 1.0, 0.0, 1.0, 0.0, 0.0, 1.0, 0.0, 1.0, 1.0, 0.0, 1.0, 0.0, 0.0, 1.0, 0.0, 1.0, 1.0, 0.0, 1.0, 0.0, 0.0, 1.0, 0.0, 1.0, 1.0, 0.0, 1.0, 0.0, 0.0, 1.0, 0.0, 1.0, 1.0, 0.0, 1.0, 0.0, 0.0, 1.0, 0.0, 1.0, 1.0, 0.0, 1.0, 0.0, 0.0, 1.0, 0.0, 1.0, 1.0, 0.0, 1.0, 0.0, 0.0, 1.0, 0.0, 1.0, 1.0, 0.0, 1.0, 0.0, 0.0, 1.0, 0.0, 1.0, 1.0, 0.0, 1.0, 0.0, 0.0, 1.0, 0.0, 1.0, 1.0, 0.0, 1.0, 0.0, 0.0, 1.0, 0.0, 1.0, 1.0, 0.0, 1.0, 0.0, 0.0, 1.0, 0.0, 1.0, 1.0, 0.0, 1.0, 0.0, 0.0, 1.0, 0.0, 1.0, 1.0, 0.0, 1.0, 0.0, 0.0, 1.0, 0.0, 1.0, 1.0, 0.0, 1.0, 0.0, 0.0, 1.0, 0.0, 1.0, 1.0, 0.0, 1.0, 0.0, 0.0, 1.0, 0.0, 1.0, 1.0, 0.0, 1.0, 0.0, 0.0, 1.0, 0.0, 1.0, 1.0, 0.0, 1.0, -2.052, 19.25, -2.652, 17.85, -5.11, 12.08, -5.513, 2.591, -4.327, -8.372, -3.743, -14.68, -3.365, -16.13, -2.818, -16.85, -2.2, -16.96, 4.001, -24.57, 4.535, -25.06, 5.479, -25.28, 6.226, -25.26, 6.919, -25.11, 7.482, -24.57, 9.813, -19.98, 12.74, -21.11, 15.02, -15.75, 20.43, -3.245, 20.42, 6.743, 20.43, 7.527, 20.38, 17.06, 18.76, 21.63, 15.49, 24.92, 11.05, 26.58, 4.989, 24.25, -1.309, 21.0, -2.614, 3.318, -3.449, 1.239, -1.664, 0.7408, -1.184, 1.934, -3.36, -1.085, -2.826, -1.903, -1.306, -1.062, -1.612, -0.5926, -1.556, -3.196, -0.7352, -3.646, -0.1064, -2.062, -0.5773, -1.804, 1.65, -3.696, 2.56, -3.499, 1.784, -1.978, 1.262, -2.091, 1.787, 3.86, 0.8091, 4.755, 0.7796, 2.759, 1.341, 2.245, 3.891, 1.776, 3.109, 2.571, 2.099, 1.505, 2.548, 1.049, 4.196, -1.25, 4.454, -0.1019, 2.871, -0.02827, 2.723, -0.6869, -3.449, 1.239, -3.818, 0.2137, -1.875, 0.1528, -1.664, 0.7408, -2.826, -1.903, -2.125, -2.457, -0.9036, -1.38, -1.306, -1.062, -0.7352, -3.646, 0.2525, -4.001, 0.4603, -2.265, -0.1064, -2.062, 2.56, -3.499, 3.075, -3.082, 2.08, -1.738, 1.784, -1.978, 2.634, 3.384, 1.787, 3.86, 1.341, 2.245, 1.827, 1.972, 4.241, 1.135, 3.891, 1.776, 2.548, 1.049, 2.749, 0.6814, 4.004, -2.181, 4.196, -1.25, 2.723, -0.6869, 2.613, -1.221, 3.075, -3.082, 3.723, -2.912, 2.452, -1.641, 2.08, -1.738, -3.818, 0.2137, -3.36, -1.085, -1.612, -0.5926, -1.875, 0.1528, 0.8091, 4.755, -0.2422, 4.449, 0.1764, 2.583, 0.7796, 2.759, -2.125, -2.457, -1.556, -3.196, -0.5773, -1.804, -0.9036, -1.38, 0.2525, -4.001, 1.65, -3.696, 1.262, -2.091, 0.4603, -2.265, 3.109, 2.571, 2.634, 3.384, 1.827, 1.972, 2.099, 1.505, 4.454, -0.1019, 4.241, 1.135, 2.749, 0.6814, 2.871, -0.02827, 3.723, -2.912, 4.004, -2.181, 2.613, -1.221, 2.452, -1.641, 2.08, -1.738, 2.452, -1.641, 2.613, -1.221, 2.723, -0.6869, 2.871, -0.02827, 2.749, 0.6814, 2.548, 1.049, 2.099, 1.505, 1.827, 1.972, 1.341, 2.245, 0.7796, 2.759, 0.1764, 2.583, 0.01036, 2.348, -0.04609, 2.349, -1.184, 1.934, -1.664, 0.7408, -1.875, 0.1528, -1.612, -0.5926, -1.306, -1.062, -0.9036, -1.38, -0.5773, -1.804, -0.1064, -2.062, 0.4603, -2.265, 1.262, -2.091, 1.784, -1.978, 3.877, -10.59, 3.439, -7.747, -3.697, -1.789, -2.377, -4.185, -1.28, 4.721, -2.429, 4.729, -2.614, 3.318, -0.6301, 4.042, 174.2, 92.8, 125.1, 47.44, 79.19, 0.7386, 52.89, 1.643, 52.59, -7.124, 78.89, -8.029, 173.6, 76.12, 181.8, 75.33, 182.5, 93.74, 183.2, 116.5, 131.1, 184.2, 76.91, 240.4, 20.01, 245.0, -32.44, 225.8, -73.37, 184.2, -122.6, 80.53, -113.9, 76.72, -89.8, 127.7, -65.66, 178.6, -27.45, 217.7, 21.43, 235.3, 52.09, 233.4, 51.39, 213.2, 50.67, 192.2, 49.95, 171.2, 50.49, 155.4, 58.2, 156.6, 58.71, 170.9, 59.44, 191.9, 60.13, 212.1, 60.85, 233.1, 72.22, 231.8, 124.8, 178.2, 174.3, 113.9, -0.6301, 4.042, -2.614, 3.318, -1.184, 1.934, -0.04609, 2.349, -0.6301, 4.042, -0.04609, 2.349, 0.01036, 2.348, 0.1764, 2.583, -0.2422, 4.449])
me_cube_018.materials.append(mat_grass)
me_cube_018.use_remesh_preserve_volume = False
me_cube_018.use_remesh_preserve_attributes = False
me_cube_018.use_mirror_vertex_groups = False
me_cube_018.update()

# ---- objects
ob_awesome_island_base = bpy.data.objects.new('awesome_island_base', me_cube_018)

# ---- transforms, parenting, visibility, modifiers, constraints
ob_awesome_island_base.location = (0.0, 0.0, -0.9358)
ob_awesome_island_base.rotation_euler = (0.0, -0.0, -0.5848)
ob_awesome_island_base.scale = (-129.4, -129.4, -129.4)
ob_awesome_island_base.lineart.crease_threshold = 0.0

# ---- collection membership
col_collection_1.objects.link(ob_awesome_island_base)

# ---- scene / render settings (as saved in the file)
scene.frame_start = 1; scene.frame_end = 250; scene.frame_set(1)
scene.render.engine = 'BLENDER_EEVEE_NEXT'
scene.render.image_settings.color_mode = 'RGB'
scene.render.image_settings.compression = 90
scene.render.resolution_percentage = 50
scene.render.dither_intensity = 0.0
scene.render.bake_margin = 2
scene.cycles.use_denoising = False
scene.cycles.samples = 10
scene.cycles.sampling_pattern = 'TABULATED_SOBOL'
scene.cycles.light_sampling_threshold = 0.0
scene.cycles.use_adaptive_sampling = False
scene.cycles.use_light_tree = False
scene.cycles.blur_glossy = 0.0
scene.cycles.volume_bounces = 1
scene.cycles.pixel_filter_type = 'GAUSSIAN'
scene.cycles.sample_clamp_indirect = 0.0
scene.view_settings.view_transform = 'Standard'
bpy.context.view_layer.update()

# ---- added for rendering (the .blend has no active camera and no usable light): camera, sun
cam_auto = bpy.data.cameras.new('AutoCamera')
cam_auto.lens = 50.0
cam_auto.sensor_width = 36.0
cam_auto.clip_end = 17975.8
ob_auto_camera = bpy.data.objects.new('AutoCamera', cam_auto)
scene.collection.objects.link(ob_auto_camera)
ob_auto_camera.location = (1011.23, -1233.22, 810.653)
ob_auto_camera.rotation_euler = (1.09748, -7.21219e-08, 0.694738)
scene.camera = ob_auto_camera
light_auto_sun = bpy.data.lights.new('AutoSun', 'SUN')
light_auto_sun.energy = 3.0
light_auto_sun.angle = 0.0523599
ob_auto_sun = bpy.data.objects.new('AutoSun', light_auto_sun)
scene.collection.objects.link(ob_auto_sun)
ob_auto_sun.rotation_euler = (0.872665, 0.174533, 0.523599)
bpy.context.view_layer.update()
